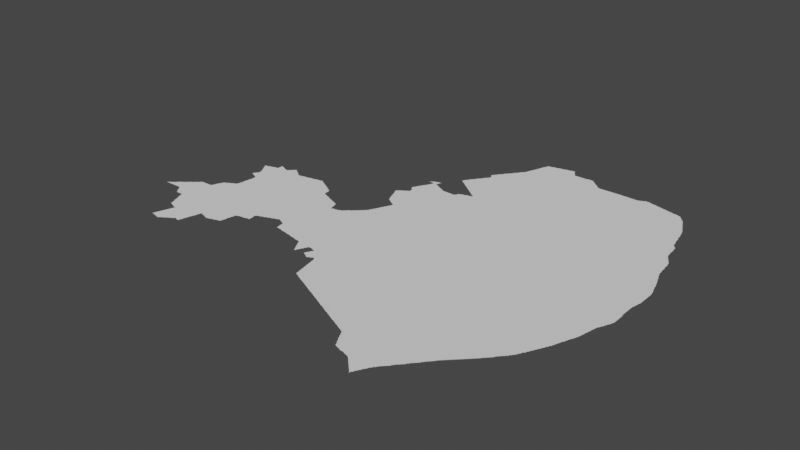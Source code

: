 # Source: recife.blend  (saved by Blender 3.3.6; exported with 4.5.12 LTS)
import bpy
from mathutils import Matrix  # noqa: F401  (used for matrix-valued properties, if any)

bpy.ops.wm.read_factory_settings(use_empty=True)
scene = bpy.context.scene
scene.name = 'Scene'

# ---- collections
col_collection = bpy.data.collections.new('Collection'); scene.collection.children.link(col_collection)

# ---- node groups
ng_auto_smooth = bpy.data.node_groups.new('Auto Smooth', 'GeometryNodeTree')
_s = ng_auto_smooth.interface.new_socket(name='Geometry', in_out='OUTPUT', socket_type='NodeSocketGeometry')
_s = ng_auto_smooth.interface.new_socket(name='Geometry', in_out='INPUT', socket_type='NodeSocketGeometry')
_s = ng_auto_smooth.interface.new_socket(name='Angle', in_out='INPUT', socket_type='NodeSocketFloat')
_s.subtype = 'ANGLE'
_s.min_value = 0.0
_s.max_value = 3.142
ng_auto_smooth.is_modifier = True
_N = ng_auto_smooth.nodes; _L = ng_auto_smooth.links
n0 = _N.new('NodeGroupOutput'); n0.name = 'Group Output'; n0.location = (480, -100)
n1 = _N.new('NodeGroupInput'); n1.name = 'Group Input'; n1.location = (-420, -300)
n2 = _N.new('NodeGroupInput'); n2.name = 'Group Input.001'; n2.location = (-60, -100)
n3 = _N.new('GeometryNodeSetShadeSmooth'); n3.name = 'Set Shade Smooth'; n3.location = (120, -100)
n3.domain = 'EDGE'
n4 = _N.new('GeometryNodeSetShadeSmooth'); n4.name = 'Set Shade Smooth.001'; n4.location = (300, -100)
n5 = _N.new('GeometryNodeInputMeshEdgeAngle'); n5.name = 'Edge Angle'; n5.location = (-420, -220)
n6 = _N.new('GeometryNodeInputEdgeSmooth'); n6.name = 'Is Edge Smooth'; n6.location = (-60, -160)
n7 = _N.new('GeometryNodeInputShadeSmooth'); n7.name = 'Is Face Smooth'; n7.location = (-240, -340)
n8 = _N.new('FunctionNodeBooleanMath'); n8.name = 'Boolean Math'; n8.location = (-60, -220)
n9 = _N.new('FunctionNodeCompare'); n9.name = 'Compare'; n9.location = (-240, -180)
n9.operation = 'LESS_EQUAL'
_L.new(n5.outputs[0], n9.inputs[0])
_L.new(n4.outputs[0], n0.inputs[0])
_L.new(n1.outputs[1], n9.inputs[1])
_L.new(n9.outputs[0], n8.inputs[0])
_L.new(n7.outputs[0], n8.inputs[1])
_L.new(n2.outputs[0], n3.inputs[0])
_L.new(n6.outputs[0], n3.inputs[1])
_L.new(n3.outputs[0], n4.inputs[0])
_L.new(n8.outputs[0], n3.inputs[2])
n0.is_active_output = True

# ---- world
world_world = bpy.data.worlds.new('World'); scene.world = world_world
world_world.use_nodes = True; world_world.node_tree.nodes.clear()
_N = world_world.node_tree.nodes; _L = world_world.node_tree.links
n0 = _N.new('ShaderNodeOutputWorld'); n0.name = 'World Output'; n0.location = (300, 300)
n1 = _N.new('ShaderNodeBackground'); n1.name = 'Background'; n1.location = (10, 300)
n1.inputs[0].default_value = (0.05088, 0.05088, 0.05088, 1.0)
_L.new(n1.outputs[0], n0.inputs[0])
n0.is_active_output = True
world_world.color = (0.05088, 0.05088, 0.05088)
world_world.use_sun_shadow = False
world_world.sun_shadow_jitter_overblur = 0.0

# ---- meshes
me_mesh = bpy.data.meshes.new('Mesh')
me_mesh.from_pydata([(-41.37, -8.707, -4.412e-08), (-41.37, -8.705, -3.329e-08), (-41.37, -8.707, -7.491e-08), (-41.37, -8.703, -6.326e-08), (-41.36, -8.707, -9.184e-08), (-41.36, -8.699, -4.412e-08), (-41.35, -8.705, -8.74e-08), (-41.35, -8.692, -8.403e-08), (-41.33, -8.705, -8.74e-08), (-41.33, -8.69, -9.988e-08), (-41.33, -8.674, -7.935e-08), (-41.31, -8.705, -8.74e-08), (-41.3, -8.69, -9.988e-08), (-41.31, -8.67, -9.76e-08), (-41.27, -8.705, -9.457e-08), (-41.31, -8.655, -8.541e-08), (-41.29, -8.65, -9.587e-08), (-41.28, -8.636, -6.597e-08), (-41.25, -8.704, -8.416e-08), (-41.23, -8.703, -8.324e-08), (-41.2, -8.644, -9.988e-08), (-41.21, -8.703, -8.324e-08), (-41.19, -8.703, -8.324e-08), (-41.17, -8.703, -8.324e-08), (-41.15, -8.703, -8.324e-08), (-41.13, -8.703, -8.324e-08), (-41.1, -8.722, -7.081e-08), (-41.11, -8.707, -8.364e-08), (-41.08, -8.744, -6.354e-08), (-41.09, -8.729, -8.92e-08), (-41.07, -8.767, -7.713e-08), (-41.07, -8.75, -9.508e-08), (-41.05, -8.588, -9.988e-08), (-41.04, -8.804, -5.868e-08), (-41.05, -8.789, -9.148e-08), (-41.02, -8.827, -7.299e-08), (-41.03, -8.81, -9.314e-08), (-41.01, -8.83, -9.264e-08), (-40.93, -8.674, -9.988e-08), (-40.99, -8.829, -9.478e-08), (-40.97, -8.828, -9.111e-08), (-41.27, -8.631, -9.294e-08), (-41.26, -8.618, -5.868e-08), (-41.25, -8.612, -8.814e-08), (-41.24, -8.599, -6.627e-08), (-41.23, -8.592, -8.368e-08), (-41.22, -8.58, -3.329e-08), (-41.21, -8.574, -7.814e-08), (-41.19, -8.57, -9.76e-08), (-41.19, -8.555, -7.283e-08), (-41.17, -8.55, -9.5e-08), (-41.16, -8.536, -6.873e-08), (-41.15, -8.531, -9.117e-08), (-41.14, -8.518, -7.264e-08), (-41.13, -8.512, -8.791e-08), (-41.12, -8.499, -4.217e-08), (-41.11, -8.493, -8.269e-08), (-41.09, -8.49, -9.926e-08), (-41.09, -8.474, -7.627e-08), (-41.07, -8.47, -9.609e-08), (-41.07, -8.455, -7.037e-08), (-41.05, -8.45, -9.492e-08), (-41.04, -8.437, -6.633e-08), (-41.03, -8.431, -9.099e-08), (-41.02, -8.418, -5.327e-08), (-41.01, -8.412, -8.1e-08), (-41.0, -8.4, -4.162e-08), (-40.99, -8.396, -8.025e-08), (-40.97, -8.395, -8.74e-08), (-41.34, -8.68, 3.329e-08), (-41.06, -8.78, 3.329e-08), (-36.76, -10.24, -8.501e-08), (-36.75, -10.24, -6.784e-08), (-36.73, -10.25, -8.435e-08), (-36.71, -10.25, -8.983e-08), (-36.68, -10.26, -4.606e-08), (-36.69, -10.25, -9.665e-08), (-36.67, -10.26, -7.852e-08), (-36.65, -10.27, -9.146e-08), (-36.62, -10.28, -6.461e-08), (-36.63, -10.27, -9.811e-08), (-36.61, -10.28, -7.021e-08), (-36.58, -10.3, -7.135e-08), (-36.59, -10.29, -9.587e-08), (-36.5, -9.929, -9.988e-08), (-36.56, -10.32, -6.703e-08), (-36.57, -10.31, -9.6e-08), (-36.54, -10.34, -6.703e-08), (-36.55, -10.33, -9.375e-08), (-36.52, -10.36, -8.35e-08), (-36.53, -10.35, -9.38e-08), (-36.5, -10.38, -6.703e-08), (-36.51, -10.37, -9.399e-08), (-36.48, -10.4, -6.354e-08), (-36.49, -10.39, -9.399e-08), (-36.38, -10.24, -9.988e-08), (-36.46, -10.42, -6.126e-08), (-36.47, -10.41, -8.997e-08), (-36.44, -10.44, -8.041e-08), (-36.45, -10.43, -9.185e-08), (-36.42, -10.46, -6.126e-08), (-36.43, -10.45, -8.795e-08), (-36.4, -10.48, -6.126e-08), (-36.41, -10.47, -9.185e-08), (-36.37, -10.43, -9.916e-08), (-36.4, -10.49, -4.162e-08), (-36.4, -10.49, -8.99e-08), (-36.39, -10.47, -1.115e-07), (-36.39, -10.49, -4.162e-08), (-36.39, -10.49, -8.252e-08), (-36.39, -10.48, -4.412e-08), (-36.37, -10.45, -8.811e-08), (-36.38, -10.46, -5.438e-08), (-36.35, -10.41, -8.83e-08), (-36.36, -10.42, -6.538e-08), (-36.35, -10.39, -9.848e-08), (-36.34, -10.39, -8.01e-08), (-36.33, -10.37, -8.785e-08), (-36.33, -10.35, -9.926e-08), (-36.32, -10.35, -7.311e-08), (-36.31, -10.33, -9.079e-08), (-36.3, -10.32, -4.162e-08), (-36.3, -10.31, -7.635e-08), (-36.29, -10.29, -9.317e-08), (-36.27, -10.25, -9.802e-08), (-36.28, -10.28, -4.412e-08), (-36.27, -10.27, -8.309e-08), (-36.25, -10.25, -7.698e-08), (-40.77, -9.447, -3.329e-08), (-40.77, -9.449, -7.376e-08), (-40.77, -9.446, -5.993e-08), (-40.76, -9.45, -8.534e-08), (-40.77, -9.443, -7.491e-08), (-40.75, -9.41, -9.169e-08), (-40.76, -9.432, -7.142e-08), (-40.76, -9.418, -4.162e-08), (-40.75, -9.448, -8.934e-08), (-40.75, -9.391, -8.738e-08), (-40.74, -9.358, -4.162e-08), (-40.72, -9.461, -4.606e-08), (-40.73, -9.45, -9.707e-08), (-40.73, -9.35, -9.509e-08), (-40.73, -9.331, -8.738e-08), (-40.72, -9.312, -7.142e-08), (-40.71, -9.463, -7.658e-08), (-40.74, -9.372, -1.017e-07), (-40.72, -9.298, -6.442e-08), (-40.69, -9.466, -8.639e-08), (-40.71, -9.29, -9.539e-08), (-40.67, -9.468, -9.039e-08), (-40.65, -9.481, -5.327e-08), (-40.65, -9.47, -9.77e-08), (-40.86, -8.984, -5.438e-08), (-40.86, -8.968, -8.091e-08), (-40.84, -9.027, -6.733e-08), (-40.85, -9.009, -8.664e-08), (-40.85, -8.99, -9.518e-08), (-40.82, -9.085, -5.375e-08), (-40.82, -9.069, -8.071e-08), (-40.83, -9.049, -9.119e-08), (-40.83, -9.03, -9.926e-08), (-40.71, -8.912, -9.988e-08), (-40.81, -9.105, -7.735e-08), (-40.81, -9.09, -9.441e-08), (-40.79, -9.108, -8.934e-08), (-40.77, -9.122, -6.564e-08), (-40.77, -9.11, -9.972e-08), (-40.75, -9.126, -8.976e-08), (-40.72, -9.141, -4.412e-08), (-40.73, -9.13, -9.819e-08), (-40.71, -9.271, -8.75e-08), (-40.7, -9.252, -7.142e-08), (-40.7, -9.238, -4.162e-08), (-40.71, -9.144, -8.468e-08), (-40.69, -9.23, -9.481e-08), (-40.69, -9.211, -8.738e-08), (-40.68, -9.192, -7.142e-08), (-40.68, -9.178, -4.162e-08), (-40.69, -9.148, -9.243e-08), (-40.6, -9.156, -9.988e-08), (-40.67, -9.17, -9.339e-08), (-40.67, -9.15, -9.805e-08), (-40.95, -8.827, -9.156e-08), (-40.93, -8.827, -9.136e-08), (-40.9, -8.884, -4.528e-08), (-40.9, -8.868, -7.786e-08), (-40.91, -8.849, -8.934e-08), (-40.91, -8.83, -9.975e-08), (-40.88, -8.928, -6.874e-08), (-40.89, -8.909, -8.498e-08), (-40.89, -8.89, -9.51e-08), (-40.87, -8.949, -8.972e-08), (-40.87, -8.93, -9.836e-08), (-40.81, -8.37, -9.982e-08), (-40.58, -8.629, -9.988e-08), (-40.91, -8.394, -9.613e-08), (-40.93, -8.395, -8.74e-08), (-40.89, -8.394, -9.586e-08), (-40.85, -8.394, -9.337e-08), (-40.83, -8.391, -9.374e-08), (-40.82, -8.373, -6.733e-08), (-40.81, -8.351, -8.914e-08), (-40.8, -8.332, -8.002e-08), (-40.49, -8.262, -9.988e-08), (-40.8, -8.318, -4.162e-08), (-40.79, -8.311, -9.221e-08), (-40.78, -8.276, -5.438e-08), (-40.79, -8.291, -9.149e-08), (-40.77, -8.27, -9.454e-08), (-40.77, -8.251, -8.227e-08), (-40.76, -8.234, -6.3e-08), (-40.75, -8.23, -9.681e-08), (-40.75, -8.217, -6.249e-08), (-40.73, -8.212, -8.684e-08), (-40.71, -8.21, -9.848e-08), (-40.71, -8.197, -7.167e-08), (-40.69, -8.191, -8.848e-08), (-40.68, -8.18, -3.329e-08), (-40.67, -8.176, -8.441e-08), (-40.65, -8.171, -9.11e-08), (-40.64, -8.16, -4.162e-08), (-40.68, -7.762, -5.771e-08), (-40.68, -7.754, -7.412e-08), (-40.67, -7.766, -8.407e-08), (-40.67, -7.75, -9.848e-08), (-40.67, -7.732, -9.252e-08), (-40.66, -7.719, -4.217e-08), (-40.64, -7.781, -4.528e-08), (-40.65, -7.77, -9.178e-08), (-40.65, -7.711, -8.978e-08), (-40.64, -7.695, -6.516e-08), (-40.72, -7.484, -5.438e-08), (-40.73, -7.468, -8.25e-08), (-40.73, -7.459, -5.993e-08), (-40.73, -7.457, -4.994e-08), (-40.72, -7.456, -1.088e-07), (-40.73, -7.456, -5.993e-08), (-40.7, -7.522, -4.412e-08), (-40.71, -7.508, -7.795e-08), (-40.71, -7.489, -9.278e-08), (-40.71, -7.454, -9.633e-08), (-40.68, -7.548, -7.753e-08), (-40.69, -7.529, -9.344e-08), (-40.69, -7.451, -9.452e-08), (-40.66, -7.587, -7.195e-08), (-40.67, -7.569, -8.971e-08), (-40.67, -7.45, -9.848e-08), (-40.67, -7.439, -6.144e-08), (-40.64, -7.626, -7.01e-08), (-40.65, -7.609, -9.467e-08), (-40.65, -7.59, -9.926e-08), (-40.6, -7.527, -9.988e-08), (-40.65, -7.436, -8.545e-08), (-40.63, -9.483, -7.547e-08), (-40.61, -9.469, -9.323e-08), (-40.62, -9.481, -4.217e-08), (-40.59, -9.463, -7.01e-08), (-40.59, -9.45, -9.532e-08), (-40.53, -9.328, -9.988e-08), (-40.57, -9.447, -7.913e-08), (-40.56, -9.441, -5.527e-08), (-40.55, -9.429, -9.21e-08), (-40.53, -9.424, -7.195e-08), (-40.53, -9.41, -9.926e-08), (-40.49, -9.39, -9.597e-08), (-40.51, -9.407, -8.505e-08), (-40.5, -9.402, -5.868e-08), (-40.47, -9.385, -7.551e-08), (-40.45, -9.368, -8.441e-08), (-40.44, -9.363, -6.354e-08), (-40.43, -9.35, -9.508e-08), (-40.4, -9.36, -4.439e-08), (-40.41, -9.349, -1.015e-07), (-40.39, -9.364, -9.226e-08), (-40.37, -9.368, -9.035e-08), (-40.36, -9.369, -7.943e-08), (-40.35, -9.349, -8.723e-08), (-40.35, -9.33, -9.257e-08), (-40.34, -9.32, -5.8e-08), (-40.34, -9.308, -6.326e-08), (-40.34, -9.289, -8.279e-08), (-40.4, -9.093, -9.988e-08), (-40.33, -9.269, -8.874e-08), (-40.33, -9.25, -9.349e-08), (-40.32, -9.209, -8.958e-08), (-40.06, -8.784, -9.988e-08), (-40.63, -8.155, -8.669e-08), (-40.61, -8.151, -9.4e-08), (-40.6, -8.139, -5.438e-08), (-40.59, -8.132, -8.863e-08), (-40.58, -8.11, -9.731e-08), (-40.58, -8.091, -6.73e-08), (-40.58, -8.073, -4.717e-08), (-40.57, -8.07, -9.797e-08), (-40.57, -8.05, -9.241e-08), (-40.57, -8.03, -9.128e-08), (-40.57, -8.01, -8.952e-08), (-40.63, -7.785, -8.032e-08), (-40.63, -7.69, -9.491e-08), (-40.6, -7.8, -4.162e-08), (-40.61, -7.789, -9.105e-08), (-40.59, -7.804, -7.753e-08), (-40.39, -7.489, -9.988e-08), (-40.57, -7.991, -8.721e-08), (-40.56, -7.951, -9.081e-08), (-40.56, -7.932, -6.309e-08), (-40.56, -7.918, -4.162e-08), (-40.57, -7.809, -9.879e-08), (-40.56, -7.971, -9.707e-08), (-40.55, -7.91, -9.458e-08), (-40.55, -7.89, -9.188e-08), (-40.55, -7.87, -9.261e-08), (-40.55, -7.85, -9.226e-08), (-40.55, -7.828, -9.016e-08), (-40.63, -7.671, -7.814e-08), (-40.63, -7.649, -8.936e-08), (-40.63, -7.63, -9.848e-08), (-40.61, -7.431, -9.684e-08), (-40.63, -7.433, -8.751e-08), (-40.59, -7.418, -9.606e-08), (-40.6, -7.42, -6.303e-08), (-40.57, -7.415, -8.48e-08), (-40.55, -7.412, -8.983e-08), (-40.53, -7.41, -9.848e-08), (-40.53, -7.39, -9.54e-08), (-40.53, -7.37, -9.474e-08), (-40.47, -7.351, -9.417e-08), (-40.44, -7.359, -7.884e-08), (-40.41, -7.373, -9.381e-08), (-40.43, -7.37, -9.597e-08), (-40.39, -7.378, -7.899e-08), (-40.37, -7.372, -8.5e-08), (-40.53, -7.35, -9.912e-08), (-40.53, -7.336, -7.14e-08), (-40.53, -7.325, -7.491e-08), (-40.51, -7.332, -1.092e-07), (-40.53, -7.325, -9.739e-08), (-40.53, -7.318, -5.827e-08), (-40.53, -7.319, -4.528e-08), (-40.49, -7.336, -7.581e-08), (-40.48, -7.34, -4.162e-08), (-40.45, -7.355, -8.2e-08), (-40.36, -7.36, -3.329e-08), (-40.35, -7.352, -8.161e-08), (-40.34, -7.34, -3.329e-08), (-40.33, -7.332, -8.161e-08), (-40.32, -7.32, -3.329e-08), (-40.32, -9.242, -4.162e-08), (-40.32, -9.228, -6.784e-08), (-40.31, -9.189, -8.92e-08), (-40.31, -9.17, -9.349e-08), (-40.29, -9.129, -8.941e-08), (-40.28, -9.068, -9.138e-08), (-40.3, -9.162, -9.174e-08), (-40.3, -9.148, -7.14e-08), (-40.29, -9.109, -8.963e-08), (-40.29, -9.09, -9.439e-08), (-40.28, -9.083, -4.439e-08), (-40.27, -9.049, -9.95e-08), (-40.24, -9.06, -4.439e-08), (-40.25, -9.05, -9.43e-08), (-40.23, -9.063, -8.246e-08), (-40.15, -9.018, -9.988e-08), (-40.21, -9.067, -9.098e-08), (-40.18, -9.08, -4.439e-08), (-40.19, -9.07, -8.754e-08), (-40.17, -9.083, -7.513e-08), (-40.15, -9.087, -9.521e-08), (-40.12, -9.1, -3.329e-08), (-40.13, -9.097, -9.009e-08), (-40.12, -9.097, -8.32e-08), (-40.13, -9.094, -8.157e-08), (-40.11, -9.089, -9.073e-08), (-40.09, -9.086, -8.45e-08), (-40.07, -9.082, -6.972e-08), (-40.06, -9.08, -4.162e-08), (-40.05, -9.069, -9.246e-08), (-40.03, -9.067, -8.767e-08), (-40.01, -9.064, -7.852e-08), (-40.21, -7.976, -9.988e-08), (-39.86, -7.556, -9.988e-08), (-40.19, -7.353, -7.786e-08), (-40.17, -7.371, -8.731e-08), (-40.15, -7.39, -9.508e-08), (-40.16, -7.377, -6.633e-08), (-40.13, -7.394, -8.49e-08), (-40.11, -7.393, -9.288e-08), (-40.09, -7.391, -9.089e-08), (-40.07, -7.39, -9.61e-08), (-40.07, -7.38, -4.661e-08), (-40.05, -7.377, -7.29e-08), (-40.03, -7.376, -9.631e-08), (-40.01, -7.373, -8.796e-08), (-40.31, -7.312, -9.114e-08), (-40.3, -7.3, -3.329e-08), (-40.29, -7.289, -8.758e-08), (-40.28, -7.286, -5.993e-08), (-40.28, -7.285, -3.329e-08), (-40.28, -7.286, -5.993e-08), (-40.29, -7.296, -7.073e-08), (-40.29, -7.29, -3.329e-08), (-40.27, -7.31, -9.926e-08), (-40.27, -7.295, -7.491e-08), (-40.25, -7.312, -8.165e-08), (-40.23, -7.331, -9.294e-08), (-40.24, -7.318, -5.28e-08), (-40.21, -7.35, -9.76e-08), (-40.21, -7.336, -7.025e-08), (-40.18, -7.359, -4.217e-08), (-40.0, -9.061, -4.528e-08), (-39.99, -9.05, -9.947e-08), (-39.97, -9.048, -9.097e-08), (-39.95, -9.045, -8.152e-08), (-39.93, -9.03, -9.707e-08), (-39.93, -9.041, -6.144e-08), (-39.92, -9.026, -4.661e-08), (-39.92, -9.009, -7.588e-08), (-39.92, -8.989, -8.416e-08), (-39.91, -8.969, -8.707e-08), (-39.91, -8.95, -9.111e-08), (-39.91, -8.93, -9.253e-08), (-39.91, -8.91, -9.926e-08), (-39.9, -8.869, -8.91e-08), (-39.89, -8.85, -9.266e-08), (-39.89, -8.83, -9.418e-08), (-39.89, -8.81, -9.396e-08), (-39.9, -8.908, -5.261e-08), (-39.9, -8.889, -7.708e-08), (-39.87, -8.802, -6.784e-08), (-39.85, -8.8, -4.661e-08), (-39.85, -8.79, -9.692e-08), (-39.83, -8.789, -9.409e-08), (-39.81, -8.787, -8.92e-08), (-39.79, -8.785, -8.721e-08), (-39.77, -8.784, -8.016e-08), (-39.73, -8.77, -9.944e-08), (-39.75, -8.782, -6.73e-08), (-39.8, -8.565, -9.988e-08), (-39.74, -8.78, -4.578e-08), (-39.71, -8.769, -9.468e-08), (-39.69, -8.67, -9.539e-08), (-39.69, -8.767, -9.553e-08), (-39.68, -8.712, -7.997e-08), (-39.69, -8.69, -9.536e-08), (-39.69, -8.649, -9.074e-08), (-39.58, -8.468, -9.988e-08), (-39.59, -8.067, -9.988e-08), (-39.78, -7.964, -8.74e-08), (-39.79, -7.865, -9.988e-08), (-39.7, -7.96, -4.994e-08), (-39.55, -7.732, -9.988e-08), (-39.99, -7.372, -9.621e-08), (-39.97, -7.37, -9.61e-08), (-39.95, -7.358, -9.024e-08), (-39.89, -7.352, -9.376e-08), (-39.75, -7.33, -9.991e-08), (-39.73, -7.335, -8.852e-08), (-39.69, -7.37, -9.926e-08), (-39.96, -7.36, -4.578e-08), (-39.93, -7.356, -8.416e-08), (-39.91, -7.353, -8.796e-08), (-39.87, -7.35, -8.929e-08), (-39.86, -7.34, -4.578e-08), (-39.85, -7.338, -6.972e-08), (-39.83, -7.336, -8.416e-08), (-39.81, -7.333, -9.281e-08), (-39.79, -7.332, -9.056e-08), (-39.77, -7.33, -9.614e-08), (-39.76, -7.32, -4.578e-08), (-39.75, -7.319, -4.566e-08), (-39.71, -7.351, -9.095e-08), (-39.72, -7.339, -4.217e-08), (-39.69, -7.356, -7.195e-08), (-39.67, -8.766, -7.933e-08), (-39.68, -8.75, -8.435e-08), (-39.68, -8.731, -7.915e-08), (-39.68, -8.697, -4.439e-08), (-39.67, -8.641, -5.845e-08), (-39.67, -8.63, -9.77e-08), (-39.65, -8.628, -8.956e-08), (-39.63, -8.624, -7.799e-08), (-39.62, -8.621, -4.412e-08), (-39.61, -8.61, -9.43e-08), (-39.59, -8.607, -8.633e-08), (-39.57, -8.603, -7.614e-08), (-39.56, -8.6, -3.329e-08), (-39.55, -8.589, -9.106e-08), (-39.53, -8.585, -8.362e-08), (-39.51, -8.582, -6.084e-08), (-39.51, -8.57, -9.77e-08), (-39.49, -8.568, -9.236e-08), (-39.47, -8.564, -7.463e-08), (-39.46, -8.561, -4.528e-08), (-39.45, -8.55, -9.51e-08), (-39.43, -8.547, -8.664e-08), (-39.41, -8.543, -7.142e-08), (-39.39, -8.529, -9.236e-08), (-39.4, -8.54, -3.329e-08), (-39.37, -8.526, -9.962e-08), (-39.64, -7.988, -8.74e-08), (-39.48, -7.977, -8.74e-08), (-39.68, -7.874, -9.988e-08), (-39.6, -7.94, -2.497e-08), (-39.35, -7.778, -9.988e-08), (-39.33, -7.968, -9.988e-08), (-39.35, -7.94, -2.497e-08), (-39.65, -7.377, -8.104e-08), (-39.67, -7.372, -8.711e-08), (-39.65, -7.39, -9.677e-08), (-39.61, -7.411, -9.399e-08), (-39.63, -7.394, -8.238e-08), (-39.62, -7.399, -5.527e-08), (-39.55, -7.45, -9.582e-08), (-39.59, -7.415, -7.551e-08), (-39.57, -7.431, -8.669e-08), (-39.55, -7.437, -6.835e-08), (-39.46, -7.57, -9.71e-08), (-39.53, -7.453, -8.437e-08), (-39.51, -7.47, -9.5e-08), (-39.52, -7.458, -5.771e-08), (-39.49, -7.475, -7.823e-08), (-39.45, -7.593, -9.351e-08), (-39.47, -7.51, -9.77e-08), (-39.47, -7.491, -8.715e-08), (-39.48, -7.479, -4.217e-08), (-39.44, -7.599, -7.304e-08), (-39.46, -7.551, -6.948e-08), (-39.46, -7.53, -4.994e-08), (-39.46, -7.513, -4.717e-08), (-39.43, -7.61, -9.443e-08), (-39.41, -7.614, -8.463e-08), (-39.39, -7.63, -9.848e-08), (-39.39, -7.618, -6.564e-08), (-39.35, -7.636, -9.219e-08), (-39.37, -7.632, -8.872e-08), (-39.24, -8.702, -4.162e-08), (-39.24, -8.688, -7.6e-08), (-39.24, -8.669, -7.852e-08), (-39.25, -8.649, -8.685e-08), (-39.23, -8.703, -7.816e-08), (-39.21, -8.705, -1.024e-07), (-39.19, -8.707, -8.897e-08), (-39.17, -8.709, -9.228e-08), (-39.15, -8.721, -5.29e-08), (-39.15, -8.71, -9.897e-08), (-39.13, -8.723, -7.658e-08), (-39.11, -8.725, -9.203e-08), (-39.09, -8.728, -8.942e-08), (-39.14, -8.3, -9.988e-08), (-39.07, -8.729, -9.241e-08), (-39.05, -8.741, -5.69e-08), (-39.05, -8.73, -9.602e-08), (-39.34, -8.541, -7.111e-08), (-39.35, -8.529, -9.508e-08), (-39.33, -8.545, -8.032e-08), (-39.3, -8.56, -4.439e-08), (-39.31, -8.549, -9.317e-08), (-39.29, -8.564, -8.406e-08), (-39.26, -8.58, -4.162e-08), (-39.27, -8.569, -8.533e-08), (-39.25, -8.63, -8.952e-08), (-39.25, -8.61, -9.699e-08), (-39.25, -8.59, -9.291e-08), (-38.95, -8.05, -9.988e-08), (-39.22, -7.941, -8.74e-08), (-39.27, -7.673, -8.674e-08), (-39.25, -7.69, -9.776e-08), (-39.23, -7.691, -9.06e-08), (-39.21, -7.696, -7.797e-08), (-39.19, -7.71, -9.419e-08), (-39.2, -7.699, -4.528e-08), (-39.15, -7.73, -9.886e-08), (-39.17, -7.714, -8.529e-08), (-39.15, -7.718, -6.3e-08), (-39.1, -7.903, -9.988e-08), (-39.1, -7.831, -9.42e-08), (-39.11, -7.79, -8.974e-08), (-39.11, -7.771, -9.254e-08), (-39.12, -7.736, -8.223e-08), (-39.13, -7.732, -8.737e-08), (-39.09, -7.851, -9.162e-08), (-39.12, -7.751, -8.435e-08), (-39.09, -7.87, -9.682e-08), (-39.1, -7.812, -6.187e-08), (-39.1, -7.8, -3.329e-08), (-39.07, -7.87, -9.369e-08), (-39.06, -7.86, -4.439e-08), (-39.05, -7.858, -6.972e-08), (-39.33, -7.651, -9.291e-08), (-39.34, -7.64, -4.162e-08), (-39.31, -7.655, -8.2e-08), (-39.29, -7.67, -9.603e-08), (-39.3, -7.659, -5.951e-08), (-39.25, -7.677, -6.904e-08), (-39.03, -8.743, -7.759e-08), (-39.01, -8.745, -9.107e-08), (-38.99, -8.748, -9.292e-08), (-38.97, -8.749, -9.241e-08), (-38.95, -8.761, -5.69e-08), (-38.95, -8.75, -9.411e-08), (-38.93, -8.763, -7.759e-08), (-38.91, -8.765, -8.721e-08), (-38.67, -8.696, -9.988e-08), (-38.89, -8.768, -8.963e-08), (-38.86, -8.78, -3.329e-08), (-38.87, -8.77, -9.373e-08), (-38.85, -8.781, -8.773e-08), (-38.83, -8.784, -7.937e-08), (-38.81, -8.786, -8.756e-08), (-38.79, -8.788, -8.983e-08), (-38.76, -8.802, -4.412e-08), (-38.77, -8.79, -9.288e-08), (-38.74, -8.84, -3.329e-08), (-38.74, -8.828, -7.27e-08), (-38.75, -8.809, -9.344e-08), (-38.72, -8.867, -7.167e-08), (-38.73, -8.849, -9.648e-08), (-38.52, -8.03, -9.988e-08), (-39.03, -7.856, -8.416e-08), (-39.01, -7.853, -9.203e-08), (-38.99, -7.851, -9.815e-08), (-38.97, -7.85, -8.906e-08), (-38.97, -7.839, -4.661e-08), (-38.95, -7.836, -7.513e-08), (-38.93, -7.83, -9.317e-08), (-38.92, -7.817, -6.126e-08), (-38.91, -7.811, -9.099e-08), (-38.9, -7.798, -5.327e-08), (-38.89, -7.792, -8.814e-08), (-38.88, -7.779, -4.217e-08), (-38.69, -7.792, -9.988e-08), (-38.87, -7.772, -8.409e-08), (-38.86, -7.76, -3.329e-08), (-38.85, -7.753, -9.167e-08), (-38.83, -7.75, -9.926e-08), (-38.83, -7.734, -7.829e-08), (-38.81, -7.73, -9.76e-08), (-38.81, -7.714, -7.468e-08), (-38.79, -7.71, -9.677e-08), (-38.78, -7.695, -7.135e-08), (-38.77, -7.69, -9.766e-08), (-38.76, -7.676, -8.113e-08), (-38.75, -7.671, -9.306e-08), (-38.74, -7.657, -6.126e-08), (-38.73, -7.651, -9.334e-08), (-38.72, -7.638, -5.327e-08), (-38.72, -7.082, -4.162e-08), (-38.72, -7.068, -7.451e-08), (-38.73, -7.049, -8.751e-08), (-38.78, -6.923, -4.439e-08), (-38.78, -6.908, -6.817e-08), (-38.78, -6.898, -5.28e-08), (-38.76, -6.967, -6.459e-08), (-38.77, -6.949, -8.47e-08), (-38.77, -6.93, -9.328e-08), (-38.77, -6.893, -8.472e-08), (-38.74, -7.025, -5.375e-08), (-38.74, -7.008, -8.036e-08), (-38.75, -6.989, -9.074e-08), (-38.75, -6.97, -9.926e-08), (-38.75, -6.89, -9.846e-08), (-38.73, -7.03, -9.305e-08), (-38.75, -6.876, -8.386e-08), (-38.73, -6.871, -9.21e-08), (-38.72, -6.859, -5.527e-08), (-38.66, -8.982, -4.162e-08), (-38.66, -8.968, -7.713e-08), (-38.65, -9.0, -3.329e-08), (-38.65, -9.003, -5.142e-08), (-38.65, -8.994, -6.076e-08), (-38.65, -8.985, -8.785e-08), (-38.65, -8.995, -9.072e-08), (-38.64, -8.986, -6.3e-08), (-38.63, -8.969, -8.566e-08), (-38.51, -8.969, -7.705e-08), (-38.49, -8.983, -6.835e-08), (-38.49, -8.97, -9.848e-08), (-38.47, -8.988, -9.229e-08), (-38.45, -9.004, -7.195e-08), (-38.45, -8.99, -9.926e-08), (-38.45, -8.87, -1.021e-07), (-38.42, -9.02, -4.162e-08), (-38.43, -9.009, -8.907e-08), (-38.41, -9.024, -7.485e-08), (-38.7, -8.905, -6.538e-08), (-38.71, -8.889, -8.536e-08), (-38.71, -8.87, -9.766e-08), (-38.68, -8.944, -5.438e-08), (-38.69, -8.928, -9.491e-08), (-38.69, -8.91, -9.597e-08), (-38.63, -8.85, -9.988e-08), (-38.67, -8.949, -9.417e-08), (-38.63, -8.95, -9.681e-08), (-38.61, -8.928, -8.765e-08), (-38.61, -8.91, -9.56e-08), (-38.59, -8.889, -9.487e-08), (-38.62, -8.945, -6.409e-08), (-38.6, -8.904, -5.771e-08), (-38.59, -8.87, -9.419e-08), (-38.58, -8.864, -5.438e-08), (-38.57, -8.848, -8.25e-08), (-38.57, -8.83, -9.328e-08), (-38.55, -8.823, -9.426e-08), (-38.53, -8.826, -8.914e-08), (-38.5, -8.955, -6.249e-08), (-38.51, -8.829, -9.089e-08), (-38.49, -8.95, -9.681e-08), (-38.49, -8.932, -8.533e-08), (-38.48, -8.916, -5.771e-08), (-38.49, -8.842, -5.993e-08), (-38.49, -8.83, -9.858e-08), (-38.47, -8.91, -9.471e-08), (-38.47, -8.892, -8.192e-08), (-38.46, -8.876, -5.438e-08), (-38.47, -8.845, -8.823e-08), (-38.45, -8.849, -9.946e-08), (-38.71, -7.632, -8.723e-08), (-38.7, -7.619, -4.217e-08), (-38.69, -7.612, -8.743e-08), (-38.68, -7.595, -6.409e-08), (-38.67, -7.571, -8.566e-08), (-38.66, -7.553, -6.564e-08), (-38.67, -7.59, -9.896e-08), (-38.65, -7.55, -9.713e-08), (-38.65, -7.531, -8.684e-08), (-38.64, -7.514, -6.638e-08), (-38.63, -7.51, -9.684e-08), (-38.63, -7.491, -8.545e-08), (-38.62, -7.473, -7.058e-08), (-38.61, -7.47, -9.926e-08), (-38.6, -7.432, -7.401e-08), (-38.51, -7.512, -9.988e-08), (-38.61, -7.451, -8.968e-08), (-38.59, -7.411, -8.971e-08), (-38.58, -7.393, -7.38e-08), (-38.58, -7.38, -3.329e-08), (-38.57, -7.371, -9.008e-08), (-38.38, -7.172, -9.988e-08), (-38.7, -7.126, -6.3e-08), (-38.71, -7.109, -8.45e-08), (-38.71, -7.089, -9.69e-08), (-38.68, -7.167, -7.644e-08), (-38.69, -7.149, -8.914e-08), (-38.69, -7.13, -9.764e-08), (-38.61, -6.935, -9.988e-08), (-38.67, -7.183, -6.748e-08), (-38.67, -7.17, -9.681e-08), (-38.64, -7.2, -9.176e-08), (-38.65, -7.189, -9.024e-08), (-38.63, -7.206, -7.877e-08), (-38.61, -7.223, -8.186e-08), (-38.61, -7.21, -9.604e-08), (-38.59, -7.228, -6.167e-08), (-38.56, -7.352, -7.257e-08), (-38.56, -7.338, -4.162e-08), (-38.57, -7.245, -7.855e-08), (-38.55, -7.331, -9.11e-08), (-38.54, -7.312, -7.522e-08), (-38.54, -7.298, -4.412e-08), (-38.54, -7.263, -6.354e-08), (-38.55, -7.25, -8.984e-08), (-38.53, -7.291, -9.317e-08), (-38.53, -7.269, -9.431e-08), (-38.71, -6.853, -8.269e-08), (-38.69, -6.85, -9.848e-08), (-38.69, -6.836, -7.166e-08), (-38.67, -6.831, -9.21e-08), (-38.66, -6.819, -5.527e-08), (-38.66, -6.723, -5.28e-08), (-38.65, -6.813, -8.269e-08), (-38.64, -6.747, -7.311e-08), (-38.65, -6.729, -9.603e-08), (-38.63, -6.81, -9.279e-08), (-38.63, -6.793, -6.992e-08), (-38.63, -6.768, -8.566e-08), (-38.63, -6.75, -9.691e-08), (-38.53, -6.792, -9.988e-08), (-38.68, -6.693, -5.527e-08), (-38.68, -6.688, -4.412e-08), (-38.67, -6.708, -9.539e-08), (-38.67, -6.695, -9.694e-08), (-38.67, -6.685, -9.073e-08), (-38.67, -6.671, -8.566e-08), (-38.66, -6.656, -6.193e-08), (-38.65, -6.65, -9.438e-08), (-38.65, -6.632, -8.238e-08), (-38.64, -6.616, -5.438e-08), (-38.63, -6.61, -9.419e-08), (-38.63, -6.592, -8.019e-08), (-38.62, -6.578, -4.412e-08), (-38.61, -6.571, -9.106e-08), (-38.6, -6.552, -7.753e-08), (-38.49, -6.641, -9.988e-08), (-38.6, -6.54, -6.142e-08), (-38.58, -6.513, -7.068e-08), (-38.59, -6.531, -9.593e-08), (-38.57, -6.491, -8.761e-08), (-38.56, -6.4, -4.439e-08), (-38.57, -6.51, -9.831e-08), (-38.56, -6.474, -9.299e-08), (-38.55, -6.47, -9.626e-08), (-38.55, -6.451, -8.472e-08), (-38.54, -6.435, -6.538e-08), (-38.55, -6.401, -5.427e-08), (-38.53, -6.43, -9.597e-08), (-38.54, -6.402, -7.491e-08), (-38.53, -6.402, -7.491e-08), (-38.53, -6.408, -8.332e-08), (-38.53, -6.402, -8.99e-08), (-38.52, -6.393, -9.988e-08), (-38.53, -6.416, -7.54e-08), (-38.49, -6.41, -9.76e-08), (-38.37, -6.577, -9.988e-08), (-38.47, -6.413, -8.471e-08), (-38.45, -6.43, -9.681e-08), (-38.45, -6.418, -6.409e-08), (-38.41, -6.45, -9.624e-08), (-38.43, -6.433, -8.522e-08), (-38.42, -6.438, -6.538e-08), (-38.61, -6.395, -3.329e-08), (-38.61, -6.393, -4.162e-08), (-38.61, -6.395, -4.994e-08), (-38.61, -6.393, -7.741e-08), (-38.6, -6.395, -6.647e-08), (-38.6, -6.388, -5.327e-08), (-38.59, -6.393, -8.324e-08), (-38.59, -6.385, -8.761e-08), (-38.58, -6.395, -8.386e-08), (-38.58, -6.385, -9.988e-08), (-38.59, -6.376, -7.132e-08), (-38.57, -6.39, -9.536e-08), (-38.57, -6.37, -9.317e-08), (-38.56, -6.357, -6.126e-08), (-38.55, -6.352, -1.286e-07), (-38.52, -6.37, -9.988e-08), (-38.53, -6.35, -9.614e-08), (-38.52, -6.34, -4.578e-08), (-38.51, -6.338, -8.518e-08), (-38.49, -6.39, -9.597e-08), (-38.49, -6.336, -8.416e-08), (-38.48, -6.385, -7.534e-08), (-38.47, -6.368, -8.25e-08), (-38.47, -6.35, -9.339e-08), (-38.47, -6.334, -8.768e-08), (-38.46, -6.342, -4.412e-08), (-38.45, -6.327, -1.701e-08), (-38.45, -6.327, -4.994e-08), (-38.45, -6.329, -4.994e-08), (-38.45, -6.325, -3.329e-08), (-38.46, -6.328, -7.491e-08), (-38.46, -6.334, -7.38e-08), (-38.24, -9.323, -4.439e-08), (-38.24, -9.308, -7.809e-08), (-38.24, -9.289, -8.359e-08), (-38.22, -9.387, -7.582e-08), (-38.23, -9.37, -8.915e-08), (-38.23, -9.35, -9.82e-08), (-38.23, -9.33, -9.439e-08), (-38.2, -9.401, -5.438e-08), (-38.21, -9.39, -9.255e-08), (-38.13, -9.187, -9.988e-08), (-38.19, -9.406, -8.25e-08), (-38.16, -9.421, -4.412e-08), (-38.17, -9.409, -9.328e-08), (-38.15, -9.425, -8.633e-08), (-38.12, -9.44, -4.162e-08), (-38.13, -9.429, -9.11e-08), (-38.11, -9.444, -7.581e-08), (-37.99, -9.375, -9.988e-08), (-38.09, -9.449, -8.765e-08), (-38.4, -9.022, -5.771e-08), (-38.39, -9.01, -9.597e-08), (-38.37, -9.006, -8.424e-08), (-38.36, -9.002, -8.688e-08), (-38.35, -8.99, -9.597e-08), (-38.33, -8.986, -8.424e-08), (-38.3, -9.026, -4.661e-08), (-38.3, -9.009, -7.708e-08), (-38.31, -8.988, -8.952e-08), (-38.28, -9.126, -4.661e-08), (-38.28, -9.109, -7.29e-08), (-38.28, -9.089, -9.038e-08), (-38.29, -9.069, -9.171e-08), (-38.29, -9.05, -9.119e-08), (-38.29, -9.03, -9.903e-08), (-38.26, -9.225, -4.578e-08), (-38.26, -9.208, -6.972e-08), (-38.26, -9.189, -8.6e-08), (-38.27, -9.169, -9.097e-08), (-38.27, -9.15, -9.326e-08), (-38.27, -9.13, -9.971e-08), (-38.25, -9.269, -8.738e-08), (-38.25, -9.249, -9.039e-08), (-38.25, -9.23, -9.614e-08), (-38.08, -8.553, -9.988e-08), (-37.78, -7.53, -9.988e-08), (-37.75, -6.64, -9.988e-08), (-38.38, -6.458, -7.84e-08), (-38.39, -6.454, -8.424e-08), (-38.37, -6.47, -9.597e-08), (-38.33, -6.49, -9.588e-08), (-38.35, -6.474, -8.424e-08), (-38.34, -6.478, -5.868e-08), (-38.3, -6.499, -7.648e-08), (-38.31, -6.494, -8.25e-08), (-38.29, -6.51, -9.419e-08), (-38.27, -6.513, -9.395e-08), (-38.25, -6.513, -9.301e-08), (-38.23, -6.514, -8.99e-08), (-38.21, -6.514, -9.233e-08), (-38.19, -6.515, -9.097e-08), (-38.13, -6.517, -9.578e-08), (-38.17, -6.515, -8.74e-08), (-38.15, -6.515, -8.517e-08), (-38.11, -6.517, -8.926e-08), (-38.09, -6.511, -9.306e-08), (-38.08, -6.494, -6.869e-08), (-38.29, -6.084, -6.796e-08), (-38.26, -6.102, -5.327e-08), (-38.27, -6.089, -9.305e-08), (-38.25, -6.108, -7.245e-08), (-38.23, -6.126, -7.814e-08), (-38.21, -6.144, -6.973e-08), (-38.21, -6.13, -9.681e-08), (-38.14, -6.035, -9.988e-08), (-38.18, -6.162, -5.28e-08), (-38.19, -6.149, -9.294e-08), (-38.17, -6.168, -7.194e-08), (-38.15, -6.186, -7.935e-08), (-38.13, -6.204, -7.025e-08), (-38.13, -6.19, -9.76e-08), (-38.1, -6.222, -5.868e-08), (-38.11, -6.209, -9.487e-08), (-38.09, -6.228, -8.427e-08), (-38.28, -6.073, -7.491e-08), (-38.27, -6.07, -9.926e-08), (-38.27, -6.052, -8.346e-08), (-38.26, -6.037, -5.527e-08), (-38.25, -6.031, -9.09e-08), (-38.24, -6.015, -6.95e-08), (-38.23, -6.01, -9.677e-08), (-38.23, -5.993, -7.679e-08), (-38.22, -5.98, -3.329e-08), (-38.21, -5.972, -9.554e-08), (-38.2, -5.957, -7.285e-08), (-38.19, -5.951, -8.879e-08), (-38.18, -5.934, -7.025e-08), (-38.17, -5.93, -9.76e-08), (-38.17, -5.912, -7.991e-08), (-38.16, -5.898, -4.162e-08), (-38.14, -5.876, -6.193e-08), (-38.15, -5.891, -9.602e-08), (-38.13, -5.87, -9.067e-08), (-38.12, -5.854, -7.283e-08), (-38.11, -5.85, -9.848e-08), (-38.11, -5.832, -8.229e-08), (-38.1, -5.819, -4.217e-08), (-38.09, -5.811, -8.924e-08), (-38.08, -5.796, -6.633e-08), (-38.08, -5.686, -6.973e-08), (-38.08, -5.677, -5.28e-08), (-37.77, -9.603, -7.058e-08), (-38.07, -9.463, -7.277e-08), (-38.05, -9.468, -8.785e-08), (-38.03, -9.47, -9.965e-08), (-38.03, -9.483, -6.541e-08), (-38.01, -9.487, -9.595e-08), (-37.99, -9.502, -8.098e-08), (-37.99, -9.49, -9.681e-08), (-37.97, -9.507, -8.533e-08), (-37.94, -9.522, -5.771e-08), (-37.95, -9.51, -9.479e-08), (-37.93, -9.526, -8.49e-08), (-37.9, -9.541, -5.438e-08), (-37.91, -9.53, -9.419e-08), (-37.89, -9.545, -8.656e-08), (-37.86, -9.561, -4.412e-08), (-37.87, -9.549, -9.333e-08), (-37.85, -9.564, -8.511e-08), (-37.82, -9.58, -4.162e-08), (-37.83, -9.569, -9.288e-08), (-37.81, -9.584, -7.38e-08), (-37.79, -9.588, -9.244e-08), (-37.77, -9.59, -9.968e-08), (-37.36, -8.852, -9.988e-08), (-37.43, -8.325, -9.988e-08), (-37.78, -8.005, -9.988e-08), (-38.07, -6.49, -9.845e-08), (-38.07, -6.472, -7.991e-08), (-38.06, -6.458, -4.162e-08), (-38.05, -6.452, -8.494e-08), (-38.03, -6.45, -9.676e-08), (-38.03, -6.439, -5.327e-08), (-38.01, -6.436, -9.326e-08), (-37.99, -6.433, -8.723e-08), (-37.97, -6.43, -9.766e-08), (-37.96, -6.42, -4.162e-08), (-37.95, -6.418, -7.14e-08), (-37.93, -6.414, -8.45e-08), (-37.91, -6.411, -9.073e-08), (-37.89, -6.41, -9.848e-08), (-37.88, -6.398, -9.331e-08), (-38.07, -6.246, -7.991e-08), (-38.06, -6.179, -9.988e-08), (-38.05, -6.264, -7.295e-08), (-38.05, -6.25, -9.76e-08), (-38.02, -6.283, -6.326e-08), (-38.03, -6.27, -9.35e-08), (-37.74, -6.151, -9.988e-08), (-38.0, -6.3, -4.162e-08), (-38.01, -6.288, -9.72e-08), (-37.99, -6.307, -7.948e-08), (-37.97, -6.325, -7.283e-08), (-37.97, -6.31, -9.73e-08), (-37.87, -5.744, -9.988e-08), (-37.94, -6.343, -6.023e-08), (-37.95, -6.33, -9.492e-08), (-37.92, -6.361, -7.009e-08), (-37.93, -6.348, -8.92e-08), (-37.91, -6.367, -8.141e-08), (-37.89, -6.399, -4.772e-08), (-37.88, -6.398, -7.491e-08), (-37.88, -6.391, -4.217e-08), (-37.89, -6.4, -4.439e-08), (-37.89, -6.382, -5.327e-08), (-37.88, -6.385, -8.761e-08), (-37.89, -6.37, -9.84e-08), (-37.88, -6.392, -9.797e-08), (-38.07, -5.79, -9.426e-08), (-38.06, -5.773, -7.491e-08), (-38.05, -5.77, -9.926e-08), (-38.07, -5.706, -7.468e-08), (-38.07, -5.69, -9.521e-08), (-38.07, -5.671, -8.823e-08), (-38.06, -5.655, -6.796e-08), (-38.05, -5.752, -8.382e-08), (-38.05, -5.71, -9.424e-08), (-38.05, -5.65, -9.587e-08), (-38.05, -5.633, -7.658e-08), (-38.05, -5.727, -9.591e-08), (-38.03, -5.63, -9.926e-08), (-38.03, -5.612, -8.269e-08), (-38.02, -5.599, -8.875e-08), (-38.01, -5.591, -9.527e-08), (-38.0, -5.576, -6.023e-08), (-37.99, -5.57, -9.399e-08), (-37.98, -5.554, -7.166e-08), (-37.97, -5.55, -9.76e-08), (-37.97, -5.533, -7.877e-08), (-37.96, -5.52, -3.329e-08), (-37.95, -5.512, -9.762e-08), (-37.94, -5.498, -5.327e-08), (-37.93, -5.491, -8.73e-08), (-37.92, -5.476, -6.873e-08), (-37.91, -5.47, -9.508e-08), (-37.9, -5.453, -7.399e-08), (-37.89, -5.45, -9.87e-08), (-37.89, -5.432, -8.141e-08), (-37.88, -5.419, -4.217e-08), (-37.87, -5.411, -8.821e-08), (-37.86, -5.396, -6.326e-08), (-37.85, -5.391, -9.306e-08), (-37.84, -5.375, -9.052e-08), (-37.83, -5.353, -7.045e-08), (-37.82, -5.34, -3.329e-08), (-37.83, -5.37, -9.939e-08), (-37.8, -5.318, -4.412e-08), (-37.81, -5.332, -8.902e-08), (-37.79, -5.311, -9.067e-08), (-37.78, -5.296, -6.354e-08), (-37.77, -5.29, -9.531e-08), (-37.77, -5.271, -8.718e-08), (-37.76, -5.252, -7.142e-08), (-37.76, -5.238, -4.162e-08), (-37.75, -9.608, -8.737e-08), (-37.73, -9.623, -6.638e-08), (-37.73, -9.61, -9.76e-08), (-37.71, -9.627, -9.582e-08), (-37.69, -9.642, -6.409e-08), (-37.69, -9.63, -9.223e-08), (-37.67, -9.646, -8.424e-08), (-37.64, -9.661, -7.837e-08), (-37.65, -9.65, -9.597e-08), (-37.63, -9.666, -8.25e-08), (-37.6, -9.681, -7.167e-08), (-37.61, -9.67, -9.419e-08), (-37.59, -9.685, -8.032e-08), (-37.56, -9.7, -4.162e-08), (-37.57, -9.689, -9.221e-08), (-37.55, -9.704, -8.379e-08), (-37.52, -9.72, -3.329e-08), (-37.53, -9.709, -9.401e-08), (-37.51, -9.724, -7.38e-08), (-37.49, -9.728, -8.894e-08), (-37.47, -9.743, -6.904e-08), (-37.47, -9.73, -9.926e-08), (-37.45, -9.748, -8.684e-08), (-37.45, -9.595, -9.988e-08), (-37.62, -8.0, -9.988e-08), (-37.75, -7.946, -8.74e-08), (-37.69, -7.962, 0.0), (-37.68, -7.912, -9.988e-08), (-37.54, -7.956, -8.74e-08), (-37.32, -7.836, -9.988e-08), (-37.01, -6.847, -9.988e-08), (-37.75, -5.231, -9.461e-08), (-37.75, -5.211, -8.49e-08), (-37.74, -5.193, -6.459e-08), (-37.73, -5.19, -9.77e-08), (-37.73, -5.171, -8.953e-08), (-37.72, -5.151, -8.209e-08), (-37.72, -5.135, -8.403e-08), (-37.71, -5.13, -9.603e-08), (-37.64, -5.202, -9.988e-08), (-37.71, -5.111, -8.827e-08), (-37.7, -5.091, -7.496e-08), (-37.7, -5.078, -4.412e-08), (-37.68, -5.032, -7.142e-08), (-37.69, -5.07, -9.869e-08), (-37.69, -5.051, -9.451e-08), (-37.67, -5.011, -9.252e-08), (-37.67, -4.991, -8.21e-08), (-37.66, -4.974, -6.3e-08), (-37.65, -4.97, -9.848e-08), (-37.65, -4.951, -8.934e-08), (-37.64, -4.931, -8.152e-08), (-37.64, -4.918, -5.827e-08), (-37.57, -4.91, -1.008e-07), (-37.63, -4.916, -8.576e-08), (-37.61, -4.914, -9.244e-08), (-37.59, -4.912, -9.056e-08), (-37.57, -4.9, -6.727e-08), (-37.55, -4.897, -7.425e-08), (-37.51, -4.893, -9.379e-08), (-37.53, -4.895, -8.48e-08), (-37.49, -4.891, -9.832e-08), (-37.23, -4.89, -9.983e-08), (-37.47, -4.879, -7.485e-08), (-37.45, -4.876, -8.089e-08), (-37.43, -9.762, -6.564e-08), (-37.43, -9.75, -9.848e-08), (-37.41, -9.767, -9.185e-08), (-37.39, -9.782, -5.693e-08), (-37.39, -9.77, -9.681e-08), (-37.37, -9.786, -8.424e-08), (-37.34, -9.801, -5.438e-08), (-37.35, -9.79, -9.51e-08), (-37.33, -9.806, -8.25e-08), (-37.3, -9.821, -4.412e-08), (-37.31, -9.809, -8.95e-08), (-37.29, -9.825, -8.152e-08), (-37.26, -9.84, -4.162e-08), (-37.27, -9.829, -9.487e-08), (-37.25, -9.844, -7.581e-08), (-37.23, -9.849, -8.765e-08), (-37.21, -9.863, -8.928e-08), (-37.19, -9.868, -8.785e-08), (-37.17, -9.883, -6.541e-08), (-37.17, -9.87, -9.63e-08), (-37.15, -9.887, -8.777e-08), (-37.13, -9.902, -6.409e-08), (-37.13, -9.89, -9.918e-08), (-36.97, -9.23, -9.988e-08), (-37.27, -7.97, -8.74e-08), (-37.18, -7.946, -6.867e-08), (-37.22, -7.473, -9.988e-08), (-37.12, -5.795, -9.988e-08), (-37.07, -5.17, -9.988e-08), (-37.43, -4.874, -9.244e-08), (-37.41, -4.872, -9.056e-08), (-37.39, -4.87, -9.643e-08), (-37.39, -4.86, -4.661e-08), (-37.33, -4.853, -9.863e-08), (-37.37, -4.857, -8.378e-08), (-37.35, -4.855, -8.48e-08), (-37.31, -4.851, -9.767e-08), (-37.3, -4.84, -3.329e-08), (-37.29, -4.839, -7.105e-08), (-37.18, -5.038, -9.988e-08), (-37.27, -4.836, -9.6e-08), (-37.23, -4.872, -8.804e-08), (-37.25, -4.851, -9.306e-08), (-37.26, -4.833, -7.741e-08), (-37.25, -4.838, -8.99e-08), (-37.25, -4.833, -6.076e-08), (-37.25, -4.83, -3.329e-08), (-37.25, -4.838, -4.162e-08), (-37.22, -4.894, -8.829e-08), (-37.24, -4.856, -5.438e-08), (-37.21, -4.911, -8.288e-08), (-37.19, -4.95, -9.702e-08), (-37.19, -4.932, -7.787e-08), (-37.2, -4.918, -4.162e-08), (-37.17, -4.951, -9.521e-08), (-37.15, -4.951, -9.275e-08), (-37.13, -4.951, -9.488e-08), (-37.08, -9.922, -5.771e-08), (-37.07, -9.926, -9.103e-08), (-37.04, -9.941, -5.438e-08), (-37.05, -9.93, -9.419e-08), (-37.03, -9.945, -8.092e-08), (-37.0, -9.961, -4.412e-08), (-37.01, -9.949, -9.317e-08), (-36.98, -9.965, -8.863e-08), (-36.96, -9.986, -6.638e-08), (-36.97, -9.969, -9.869e-08), (-36.94, -10.02, -5.771e-08), (-36.95, -10.01, -8.566e-08), (-36.95, -9.99, -9.76e-08), (-36.92, -10.06, -5.438e-08), (-36.93, -10.05, -8.06e-08), (-36.93, -10.03, -9.597e-08), (-36.87, -9.881, -9.988e-08), (-36.9, -10.1, -7.034e-08), (-36.91, -10.09, -8.032e-08), (-36.91, -10.07, -9.687e-08), (-36.88, -10.14, -3.329e-08), (-36.88, -10.13, -7.279e-08), (-36.89, -10.11, -8.991e-08), (-36.86, -10.17, -7.058e-08), (-36.87, -10.15, -8.848e-08), (-36.84, -10.21, -6.516e-08), (-36.85, -10.19, -8.582e-08), (-36.85, -10.17, -9.926e-08), (-36.82, -10.22, -5.375e-08), (-36.83, -10.21, -9.525e-08), (-36.81, -10.22, -8.548e-08), (-37.11, -9.907, -8.96e-08), (-37.09, -9.91, -9.597e-08), (-36.56, -8.551, -9.988e-08), (-37.02, -8.644, -7.491e-08), (-37.06, -8.54, -9.988e-08), (-37.04, -8.472, -3.746e-08), (-37.04, -8.38, -4.994e-08), (-37.02, -8.427, -4.994e-08), (-37.02, -8.32, -7.491e-08), (-36.51, -7.331, -9.988e-08), (-36.66, -6.384, -9.988e-08), (-37.02, -5.097, -2.497e-08), (-37.01, -4.95, -4.372e-08), (-37.11, -4.95, -9.516e-08), (-36.89, -5.089, -9.988e-08), (-36.99, -4.95, -9.614e-08), (-36.98, -4.94, -4.578e-08), (-36.96, -4.94, -5.906e-08), (-36.94, -4.94, -6.878e-08), (-36.89, -4.951, -9.051e-08), (-36.9, -4.94, -4.439e-08), (-36.87, -4.97, -9.317e-08), (-36.88, -4.957, -6.126e-08), (-36.85, -4.99, -9.587e-08), (-36.85, -4.976, -6.796e-08), (-36.81, -5.03, -9.703e-08), (-36.83, -5.01, -9.76e-08), (-36.83, -4.995, -7.391e-08), (-36.81, -5.014, -7.766e-08), (-36.79, -10.23, -9.833e-08), (-36.77, -10.23, -9.264e-08), (-36.18, -9.017, -9.988e-08), (-36.83, -7.925, -9.988e-08), (-36.11, -5.883, -9.988e-08), (-36.42, -5.396, -9.988e-08), (-36.51, -5.094, -9.771e-08), (-36.79, -5.033, -7.811e-08), (-36.77, -5.052, -8.743e-08), (-36.78, -5.039, -4.217e-08), (-36.74, -5.077, -8.05e-08), (-36.75, -5.071, -9.067e-08), (-36.76, -5.058, -5.327e-08), (-36.73, -5.09, -9.317e-08), (-36.69, -5.1, -7.284e-08), (-36.71, -5.097, -6.694e-08), (-36.67, -5.098, -7.997e-08), (-36.65, -5.098, -8.313e-08), (-36.63, -5.098, -8.336e-08), (-36.61, -5.097, -8.84e-08), (-36.59, -5.097, -8.883e-08), (-36.57, -5.096, -8.359e-08), (-36.55, -5.095, -9.139e-08), (-36.53, -5.095, -9.161e-08), (-36.49, -5.094, -9.314e-08), (-36.25, -10.23, -9.754e-08), (-36.19, -10.06, -9.988e-08), (-36.24, -10.23, -7.166e-08), (-36.23, -10.21, -9.5e-08), (-36.22, -10.2, -8.915e-08), (-36.21, -10.19, -8.591e-08), (-36.2, -10.18, -5.868e-08), (-36.19, -10.17, -8.814e-08), (-36.18, -10.16, -4.217e-08), (-36.17, -10.15, -8.368e-08), (-35.94, -9.517, -9.988e-08), (-35.99, -7.993, -9.988e-08), (-35.69, -7.046, -9.988e-08), (-36.09, -6.652, -9.988e-08), (-36.15, -5.1, -9.737e-08), (-36.47, -5.094, -8.99e-08), (-36.45, -5.093, -9.038e-08), (-36.43, -5.093, -9.428e-08), (-36.41, -5.093, -9.401e-08), (-36.37, -5.094, -9.395e-08), (-36.39, -5.093, -8.997e-08), (-36.35, -5.094, -9.264e-08), (-36.33, -5.095, -9.142e-08), (-36.31, -5.095, -9.157e-08), (-36.27, -5.096, -8.969e-08), (-36.29, -5.095, -8.74e-08), (-36.25, -5.097, -8.813e-08), (-36.23, -5.097, -8.53e-08), (-36.21, -5.098, -8.337e-08), (-36.19, -5.098, -7.491e-08), (-36.17, -5.099, -6.48e-08), (-36.16, -10.14, -3.329e-08), (-36.15, -10.13, -7.814e-08), (-36.15, -10.11, -9.76e-08), (-36.01, -9.801, -9.988e-08), (-36.14, -10.11, -7.391e-08), (-36.13, -10.09, -9.587e-08), (-36.11, -10.07, -9.23e-08), (-36.12, -10.08, -6.597e-08), (-36.1, -10.06, -7.805e-08), (-36.09, -10.05, -8.835e-08), (-36.08, -10.04, -6.642e-08), (-36.07, -10.03, -8.403e-08), (-36.05, -10.01, -7.894e-08), (-36.05, -9.99, -9.848e-08), (-36.03, -9.986, -7.491e-08), (-36.03, -9.97, -9.045e-08), (-36.02, -9.965, -6.796e-08), (-36.01, -9.949, -9.306e-08), (-36.0, -9.943, -7.746e-08), (-35.99, -9.929, -9.033e-08), (-35.98, -9.923, -5.527e-08), (-35.97, -9.908, -7.423e-08), (-35.96, -9.9, -3.329e-08), (-35.95, -9.888, -7.948e-08), (-35.95, -9.87, -9.926e-08), (-35.93, -9.85, -9.482e-08), (-35.93, -9.867, -7.491e-08), (-35.92, -9.845, -6.973e-08), (-35.91, -9.83, -9.399e-08), (-35.9, -9.824, -6.023e-08), (-35.89, -9.809, -9.067e-08), (-35.88, -9.802, -5.327e-08), (-35.87, -9.788, -8.616e-08), (-35.86, -9.78, -3.329e-08), (-35.85, -9.768, -7.999e-08), (-35.85, -9.75, -9.429e-08), (-35.48, -6.392, -9.988e-08), (-35.74, -5.41, -9.988e-08), (-36.13, -5.098, -9.189e-08), (-36.01, -5.134, -9.988e-08), (-36.11, -5.094, -8.906e-08), (-36.09, -5.09, -9.578e-08), (-36.08, -5.079, -5.951e-08), (-36.07, -5.074, -8.615e-08), (-36.05, -5.071, -9.722e-08), (-36.04, -5.059, -7.965e-08), (-36.03, -5.055, -8.091e-08), (-36.01, -5.051, -8.871e-08), (-35.99, -5.052, -8.942e-08), (-35.97, -5.055, -8.718e-08), (-35.95, -5.057, -7.425e-08), (-35.93, -5.07, -9.614e-08), (-35.94, -5.06, -4.578e-08), (-35.91, -5.072, -9.039e-08), (-35.87, -5.076, -9.14e-08), (-35.89, -5.074, -8.674e-08), (-35.85, -5.09, -9.765e-08), (-35.85, -5.079, -5.76e-08), (-35.83, -9.747, -7.55e-08), (-35.83, -9.73, -9.76e-08), (-35.81, -9.71, -9.43e-08), (-35.81, -9.726, -7.468e-08), (-35.79, -9.706, -7.468e-08), (-35.79, -9.69, -9.76e-08), (-35.77, -9.686, -7.468e-08), (-35.77, -9.67, -9.848e-08), (-35.75, -9.667, -7.732e-08), (-35.75, -9.65, -9.46e-08), (-35.73, -9.647, -7.732e-08), (-35.73, -9.63, -9.926e-08), (-35.71, -9.627, -7.732e-08), (-35.71, -9.61, -9.926e-08), (-35.69, -9.607, -7.732e-08), (-35.69, -9.59, -9.926e-08), (-35.6, -9.336, -9.988e-08), (-35.67, -9.587, -7.732e-08), (-35.67, -9.57, -9.926e-08), (-35.65, -9.567, -7.732e-08), (-35.65, -9.55, -9.46e-08), (-35.63, -9.547, -7.732e-08), (-35.63, -9.53, -9.926e-08), (-35.61, -9.527, -7.732e-08), (-35.61, -9.51, -9.926e-08), (-35.59, -9.507, -7.732e-08), (-35.59, -9.49, -9.926e-08), (-35.57, -9.487, -7.732e-08), (-35.57, -9.47, -9.926e-08), (-35.53, -9.43, -9.834e-08), (-35.55, -9.467, -7.732e-08), (-35.55, -9.45, -9.926e-08), (-35.53, -9.447, -7.469e-08), (-35.51, -9.41, -9.341e-08), (-35.41, -9.069, -9.988e-08), (-35.3, -8.63, -9.988e-08), (-35.32, -8.181, -9.988e-08), (-35.23, -7.604, -9.988e-08), (-35.28, -6.058, -9.988e-08), (-35.37, -5.647, -9.988e-08), (-35.75, -5.11, -9.676e-08), (-35.63, -5.134, -9.833e-08), (-35.69, -5.117, -7.565e-08), (-35.67, -5.13, -9.525e-08), (-35.65, -5.132, -9.298e-08), (-35.59, -5.15, -9.845e-08), (-35.61, -5.136, -7.852e-08), (-35.59, -5.139, -5.29e-08), (-35.45, -5.352, -9.988e-08), (-35.57, -5.151, -9.104e-08), (-35.55, -5.153, -9.082e-08), (-35.52, -5.17, -9.988e-08), (-35.53, -5.156, -8.359e-08), (-35.83, -5.091, -9.119e-08), (-35.81, -5.093, -9.098e-08), (-35.79, -5.096, -8.431e-08), (-35.77, -5.098, -7.075e-08), (-35.76, -5.1, -4.162e-08), (-35.73, -5.112, -8.942e-08), (-35.71, -5.115, -8.48e-08), (-35.68, -5.12, -4.578e-08), (-35.52, -9.425, -7.275e-08), (-35.5, -9.404, -6.633e-08), (-35.49, -9.389, -9.099e-08), (-35.48, -9.382, -5.327e-08), (-35.47, -9.369, -8.791e-08), (-35.46, -9.361, -4.217e-08), (-35.45, -9.348, -8.368e-08), (-35.44, -9.34, -6.044e-08), (-35.43, -9.327, -7.877e-08), (-35.43, -9.31, -9.76e-08), (-35.41, -9.29, -9.237e-08), (-35.42, -9.306, -7.391e-08), (-35.4, -9.285, -6.796e-08), (-35.33, -9.19, -1.007e-07), (-35.39, -9.269, -9.854e-08), (-35.38, -9.263, -7.751e-08), (-35.37, -9.249, -8.435e-08), (-35.36, -9.243, -5.527e-08), (-35.35, -9.228, -8.5e-08), (-35.34, -9.22, -3.329e-08), (-35.33, -9.208, -8.048e-08), (-35.31, -9.187, -8.679e-08), (-35.31, -9.17, -9.76e-08), (-35.22, -8.848, -9.988e-08), (-35.3, -9.166, -7.166e-08), (-35.29, -9.149, -8.221e-08), (-35.28, -9.142, -4.162e-08), (-35.28, -9.128, -7.753e-08), (-35.27, -9.109, -9.11e-08), (-35.26, -9.102, -4.162e-08), (-35.26, -9.088, -7.753e-08), (-35.25, -9.069, -9.196e-08), (-35.24, -9.062, -4.412e-08), (-35.23, -9.048, -8.032e-08), (-35.23, -9.029, -9.317e-08), (-35.22, -9.022, -6.7e-08), (-35.21, -9.008, -8.032e-08), (-35.21, -8.989, -9.317e-08), (-35.03, -7.227, -9.988e-08), (-35.05, -6.802, -9.988e-08), (-35.21, -5.73, -9.981e-08), (-35.19, -5.791, -9.546e-08), (-35.19, -5.83, -9.602e-08), (-35.19, -5.771, -9.02e-08), (-35.27, -5.51, -9.976e-08), (-35.27, -5.491, -9.427e-08), (-35.29, -5.47, -9.756e-08), (-35.31, -5.43, -9.477e-08), (-35.29, -5.451, -8.684e-08), (-35.28, -5.474, -6.638e-08), (-35.21, -5.69, -9.505e-08), (-35.24, -5.571, -9.061e-08), (-35.25, -5.55, -9.681e-08), (-35.25, -5.531, -8.566e-08), (-35.26, -5.513, -6.792e-08), (-35.21, -5.71, -9.489e-08), (-35.23, -5.63, -9.77e-08), (-35.23, -5.61, -9.119e-08), (-35.23, -5.59, -8.975e-08), (-35.24, -5.555, -6.409e-08), (-35.2, -5.751, -8.472e-08), (-35.21, -5.671, -8.523e-08), (-35.22, -5.651, -7.816e-08), (-35.22, -5.634, -5.327e-08), (-35.49, -5.17, -9.34e-08), (-35.51, -5.158, -6.326e-08), (-35.43, -5.23, -1.004e-07), (-35.47, -5.173, -8.437e-08), (-35.45, -5.192, -8.293e-08), (-35.43, -5.213, -7.894e-08), (-35.44, -5.2, -3.329e-08), (-35.36, -5.313, -9.169e-08), (-35.41, -5.25, -9.76e-08), (-35.41, -5.233, -7.698e-08), (-35.37, -5.291, -9.064e-08), (-35.39, -5.27, -9.677e-08), (-35.39, -5.254, -7.468e-08), (-35.38, -5.275, -7.275e-08), (-35.33, -5.371, -9.222e-08), (-35.35, -5.331, -8.971e-08), (-35.36, -5.3, -3.329e-08), (-35.33, -5.39, -9.457e-08), (-35.34, -5.353, -7.38e-08), (-35.31, -5.411, -8.785e-08), (-35.32, -5.393, -7.058e-08), (-35.3, -5.433, -7.058e-08), (-35.2, -8.982, -4.412e-08), (-35.19, -8.968, -8.032e-08), (-35.19, -8.949, -9.317e-08), (-35.17, -8.928, -8.436e-08), (-35.18, -8.942, -4.412e-08), (-35.17, -8.91, -9.419e-08), (-35.15, -8.87, -9.087e-08), (-35.16, -8.904, -5.438e-08), (-35.15, -8.888, -8.25e-08), (-35.13, -8.83, -9.432e-08), (-35.11, -8.808, -9.417e-08), (-35.14, -8.864, -5.438e-08), (-35.13, -8.848, -8.25e-08), (-35.12, -8.824, -5.438e-08), (-35.11, -8.79, -9.419e-08), (-35.1, -8.783, -7.241e-08), (-35.09, -8.769, -9.091e-08), (-35.09, -8.75, -9.246e-08), (-35.08, -8.728, -8.083e-08), (-35.08, -8.742, -4.162e-08), (-35.07, -8.709, -8.802e-08), (-35.07, -8.69, -9.603e-08), (-35.06, -8.669, -8.571e-08), (-35.06, -8.685, -5.951e-08), (-35.05, -8.649, -8.99e-08), (-35.05, -8.63, -9.926e-08), (-35.03, -8.59, -9.757e-08), (-34.97, -8.43, -9.752e-08), (-35.04, -8.628, -6.874e-08), (-35.03, -8.609, -8.6e-08), (-35.02, -8.568, -8.588e-08), (-35.0, -8.303, -9.988e-08), (-35.02, -8.582, -4.412e-08), (-35.01, -8.549, -8.85e-08), (-35.01, -8.53, -9.77e-08), (-34.99, -8.509, -8.667e-08), (-35.0, -8.525, -5.693e-08), (-34.99, -8.489, -8.111e-08), (-34.98, -8.48, -3.329e-08), (-34.98, -8.467, -6.992e-08), (-34.97, -8.449, -8.664e-08), (-34.95, -8.33, -9.374e-08), (-34.96, -8.42, -3.329e-08), (-34.96, -8.408, -6.187e-08), (-34.96, -8.389, -7.937e-08), (-34.95, -8.369, -8.756e-08), (-34.95, -8.35, -8.983e-08), (-34.94, -8.32, -3.329e-08), (-34.94, -7.967, -9.988e-08), (-34.93, -8.269, -9.143e-08), (-34.94, -8.308, -6.187e-08), (-34.94, -8.289, -7.937e-08), (-34.93, -8.25, -9.002e-08), (-34.93, -8.23, -9.36e-08), (-34.92, -8.209, -7.327e-08), (-34.92, -8.189, -8.646e-08), (-34.91, -8.15, -9.702e-08), (-34.92, -8.222, -4.162e-08), (-34.91, -8.169, -8.934e-08), (-34.9, -8.147, -6.733e-08), (-34.89, -8.129, -8.723e-08), (-34.89, -8.11, -9.681e-08), (-34.89, -7.827, -9.988e-08), (-34.83, -7.69, -9.82e-08), (-34.9, -7.459, -9.988e-08), (-34.93, -6.751, -9.831e-08), (-34.95, -6.71, -9.416e-08), (-34.91, -6.811, -9.511e-08), (-34.93, -6.77, -9.51e-08), (-34.94, -6.731, -8.152e-08), (-34.91, -6.83, -9.926e-08), (-34.91, -6.791, -8.362e-08), (-34.92, -6.773, -5.993e-08), (-34.87, -6.911, -9.193e-08), (-34.88, -6.892, -7.624e-08), (-34.89, -6.871, -9.221e-08), (-34.89, -6.851, -8.529e-08), (-34.9, -6.833, -6.68e-08), (-35.01, -6.37, -9.842e-08), (-34.97, -6.61, -9.127e-08), (-34.99, -6.41, -9.542e-08), (-34.97, -6.531, -9.206e-08), (-34.98, -6.452, -7.422e-08), (-34.99, -6.43, -9.536e-08), (-34.96, -6.671, -8.85e-08), (-34.97, -6.59, -9.215e-08), (-34.97, -6.57, -9.111e-08), (-34.97, -6.55, -8.975e-08), (-34.98, -6.51, -8.563e-08), (-34.98, -6.49, -8.324e-08), (-34.98, -6.471, -7.305e-08), (-34.98, -6.437, -4.439e-08), (-34.95, -6.691, -8.942e-08), (-34.96, -6.65, -7.491e-08), (-34.96, -6.631, -4.92e-08), (-34.94, -6.714, -5.845e-08), (-35.1, -6.11, -8.703e-08), (-35.1, -6.09, -8.296e-08), (-35.09, -6.23, -9.181e-08), (-35.09, -6.21, -9.076e-08), (-35.09, -6.19, -8.975e-08), (-35.09, -6.17, -8.848e-08), (-35.1, -6.15, -8.74e-08), (-35.1, -6.131, -8.359e-08), (-35.07, -6.27, -9.435e-08), (-35.07, -6.251, -8.737e-08), (-35.08, -6.235, -6.516e-08), (-35.01, -6.352, -9.428e-08), (-35.03, -6.331, -9.351e-08), (-35.05, -6.291, -8.385e-08), (-35.06, -6.273, -7.068e-08), (-35.04, -6.312, -7.713e-08), (-35.04, -6.298, -4.162e-08), (-35.0, -6.376, -8.024e-08), (-35.02, -6.337, -5.527e-08), (-34.99, -6.391, -8.566e-08), (-35.17, -5.91, -9.495e-08), (-35.17, -5.871, -9.111e-08), (-35.19, -5.81, -9.241e-08), (-35.16, -5.92, -6.379e-08), (-35.17, -5.891, -8.942e-08), (-35.18, -5.851, -7.759e-08), (-35.18, -5.832, -5.69e-08), (-35.15, -5.951, -9.083e-08), (-35.16, -5.933, -6.639e-08), (-35.11, -5.993, -7.984e-08), (-35.13, -5.972, -8.557e-08), (-35.14, -5.958, -5.327e-08), (-35.1, -6.072, -7.443e-08), (-35.11, -6.05, -9.926e-08), (-35.11, -6.03, -9.364e-08), (-35.11, -6.01, -9.215e-08), (-35.1, -6.05, -4.786e-08), (-35.2, -5.733, -5.29e-08), (-34.88, -8.105, -7.454e-08), (-34.87, -8.089, -8.45e-08), (-34.87, -8.07, -9.328e-08), (-34.86, -8.062, -4.412e-08), (-34.86, -8.048, -7.955e-08), (-34.85, -8.029, -8.971e-08), (-34.84, -8.02, -3.329e-08), (-34.84, -8.007, -7.142e-08), (-34.83, -7.989, -9.133e-08), (-34.83, -7.97, -9.962e-08), (-34.83, -7.77, -9.796e-08), (-34.83, -7.75, -9.364e-08), (-34.83, -7.73, -9.364e-08), (-34.83, -7.71, -9.276e-08), (-34.82, -7.967, -4.717e-08), (-34.82, -7.95, -4.994e-08), (-34.82, -7.92, -4.994e-08), (-34.82, -7.875, -4.994e-08), (-34.82, -7.82, -4.994e-08), (-34.82, -7.79, -4.994e-08), (-34.82, -7.774, -4.661e-08), (-34.83, -7.57, -9.712e-08), (-34.83, -7.55, -9.432e-08), (-34.83, -7.67, -9.275e-08), (-34.83, -7.65, -9.275e-08), (-34.83, -7.63, -9.094e-08), (-34.83, -7.61, -9.156e-08), (-34.83, -7.59, -9.156e-08), (-34.83, -7.53, -9.77e-08), (-34.82, -7.509, -8.174e-08), (-34.82, -7.526, -4.661e-08), (-34.82, -7.489, -8.435e-08), (-34.81, -7.47, -8.952e-08), (-34.81, -7.45, -9.089e-08), (-34.81, -7.43, -9.692e-08), (-34.8, -7.426, -4.661e-08), (-34.8, -7.409, -7.29e-08), (-34.8, -7.39, -8.324e-08), (-34.8, -7.37, -8.324e-08), (-34.81, -7.111, -9.854e-08), (-34.83, -7.07, -9.575e-08), (-34.83, -7.051, -9.257e-08), (-34.81, -7.15, -9.79e-08), (-34.82, -7.091, -7.654e-08), (-34.81, -7.131, -9.104e-08), (-34.8, -7.35, -8.324e-08), (-34.8, -7.33, -8.324e-08), (-34.8, -7.31, -8.324e-08), (-34.8, -7.29, -8.324e-08), (-34.8, -7.27, -8.324e-08), (-34.8, -7.25, -8.324e-08), (-34.8, -7.23, -8.324e-08), (-34.8, -7.21, -8.324e-08), (-34.8, -7.17, -8.668e-08), (-34.8, -7.152, -6.207e-08), (-34.85, -7.01, -9.632e-08), (-34.85, -6.971, -8.924e-08), (-34.87, -6.93, -9.339e-08), (-34.85, -6.991, -9.056e-08), (-34.86, -6.952, -7.14e-08), (-34.86, -6.938, -4.162e-08), (-34.84, -7.031, -8.025e-08), (-34.84, -7.013, -5.76e-08), (-40.74, -7.458, 3.329e-08), (-40.73, -7.455, 3.329e-08), (-40.68, -7.56, -3.704e-08), (-40.46, -9.38, 3.329e-08), (-40.56, -7.82, -8.787e-08), (-39.42, -7.94, 0.0), (-39.58, -7.42, 3.329e-08), (-38.6, -7.42, 3.329e-08), (-38.58, -7.24, 3.329e-08), (-38.53, -6.41, 3.329e-08), (-38.08, -9.46, -3.542e-08), (-38.24, -6.12, 3.329e-08), (-38.16, -6.18, 3.329e-08), (-38.08, -6.24, 3.329e-08), (-37.63, -7.945, 4.994e-08), (-37.68, -5.02, 3.329e-08), (-37.48, -4.88, 3.329e-08), (-37.22, -9.86, 3.329e-08), (-37.02, -8.54, 0.0), (-37.02, -5.03, 0.0), (-36.06, -10.02, 3.329e-08), (-35.5, -5.16, 3.329e-08), (-35.46, -5.179, 4.217e-08), (-35.34, -5.34, 3.329e-08), (-34.96, -6.618, 4.162e-08), (-35.12, -5.98, 3.329e-08), (-34.82, -7.077, 4.439e-08), (-34.88, -6.878, 4.162e-08)], [], [(1, 2, 0), (3, 4, 2), (5, 6, 4), (7, 8, 6), (69, 9, 7), (12, 8, 9), (10, 12, 9), (14, 12, 15), (16, 14, 15), (14, 19, 18), (32, 27, 20), (32, 28, 29), (32, 29, 26), (34, 70, 30), (34, 30, 31), (38, 36, 34), (36, 39, 37), (17, 20, 16), (42, 20, 41), (45, 20, 44), (46, 20, 45), (49, 20, 48), (51, 52, 50), (32, 20, 52), (54, 32, 53), (55, 32, 54), (58, 59, 57), (60, 32, 59), (62, 32, 61), (64, 32, 63), (67, 32, 65), (78, 77, 76), (84, 81, 79), (84, 79, 80), (86, 82, 83), (88, 85, 86), (90, 87, 88), (95, 88, 86), (95, 86, 84), (95, 91, 92), (95, 92, 89), (97, 93, 94), (95, 99, 97), (104, 101, 98), (104, 98, 95), (109, 105, 106), (107, 109, 106), (103, 107, 102), (111, 103, 101), (111, 112, 107), (113, 114, 104), (95, 117, 116), (95, 119, 118), (95, 121, 120), (95, 125, 123), (124, 126, 95), (128, 130, 129), (133, 131, 132), (135, 133, 134), (140, 136, 133), (145, 139, 140), (145, 140, 133), (143, 141, 142), (148, 141, 146), (258, 141, 148), (161, 152, 153), (161, 154, 155), (161, 155, 156), (161, 159, 160), (166, 163, 158), (166, 158, 159), (166, 164, 163), (167, 165, 166), (169, 167, 166), (173, 168, 169), (172, 174, 171), (258, 148, 170), (258, 170, 174), (176, 174, 175), (177, 179, 176), (161, 169, 166), (38, 182, 40), (183, 182, 38), (187, 185, 186), (192, 188, 189), (161, 189, 190), (161, 190, 185), (161, 153, 191), (161, 191, 192), (193, 187, 38), (196, 32, 68), (197, 38, 195), (199, 38, 198), (193, 38, 199), (200, 193, 199), (203, 193, 202), (205, 203, 202), (203, 207, 208), (203, 208, 209), (211, 203, 209), (212, 203, 211), (215, 203, 214), (217, 218, 216), (224, 221, 222), (228, 223, 224), (225, 228, 224), (1714, 234, 233), (234, 235, 233), (240, 231, 232), (235, 240, 232), (243, 239, 240), (251, 238, 239), (251, 239, 243), (251, 244, 245), (251, 245, 1716), (251, 1716, 242), (247, 252, 246), (254, 150, 151), (254, 255, 253), (145, 257, 254), (258, 261, 259), (258, 262, 261), (264, 265, 263), (264, 266, 265), (268, 1717, 267), (258, 269, 268), (258, 272, 270), (273, 271, 272), (273, 276, 274), (272, 277, 273), (272, 279, 278), (179, 258, 174), (179, 181, 169), (281, 258, 179), (281, 283, 272), (285, 161, 194), (219, 203, 218), (220, 286, 219), (287, 203, 286), (288, 203, 287), (292, 293, 291), (290, 203, 289), (295, 293, 294), (296, 203, 295), (203, 290, 293), (230, 298, 229), (300, 297, 228), (302, 225, 298), (302, 300, 225), (307, 301, 300), (303, 203, 296), (309, 304, 305), (310, 379, 309), (311, 379, 310), (379, 311, 312), (379, 312, 313), (302, 379, 307), (317, 251, 252), (314, 302, 298), (302, 315, 316), (302, 249, 251), (319, 251, 317), (302, 251, 319), (322, 302, 319), (324, 302, 323), (326, 324, 325), (327, 302, 326), (329, 302, 327), (334, 335, 333), (338, 334, 337), (326, 325, 332), (339, 332, 335), (340, 326, 339), (342, 302, 331), (344, 302, 343), (284, 347, 283), (353, 350, 281), (351, 354, 353), (352, 356, 281), (352, 357, 356), (361, 359, 360), (362, 360, 358), (362, 366, 365), (367, 369, 371), (369, 370, 368), (362, 369, 367), (362, 373, 372), (362, 374, 373), (362, 375, 374), (379, 285, 203), (437, 285, 379), (380, 379, 302), (382, 302, 381), (383, 302, 382), (385, 380, 383), (385, 386, 380), (387, 388, 380), (391, 380, 388), (390, 391, 388), (345, 393, 302), (346, 393, 345), (398, 395, 396), (397, 398, 396), (399, 401, 393), (403, 393, 401), (404, 302, 403), (407, 302, 404), (381, 302, 406), (377, 409, 378), (413, 414, 412), (285, 418, 413), (285, 426, 421), (422, 427, 285), (285, 429, 428), (285, 431, 430), (285, 433, 432), (285, 434, 433), (435, 436, 434), (437, 435, 285), (435, 438, 436), (440, 435, 437), (442, 439, 435), (443, 435, 440), (444, 440, 437), (449, 446, 447), (501, 447, 448), (450, 501, 380), (392, 451, 391), (453, 380, 452), (380, 455, 456), (458, 453, 452), (459, 380, 453), (460, 454, 380), (455, 380, 461), (463, 455, 461), (464, 465, 455), (466, 455, 465), (468, 455, 467), (470, 380, 456), (472, 380, 470), (475, 441, 442), (476, 442, 443), (437, 477, 444), (437, 479, 478), (445, 481, 480), (445, 483, 482), (445, 486, 484), (445, 487, 486), (445, 488, 487), (445, 493, 491), (445, 494, 493), (445, 495, 494), (496, 497, 495), (446, 445, 379), (548, 445, 446), (499, 446, 449), (502, 499, 501), (446, 499, 502), (504, 548, 500), (505, 504, 1719), (503, 1719, 450), (507, 380, 457), (508, 380, 506), (510, 380, 508), (511, 509, 510), (512, 450, 380), (514, 380, 509), (1720, 514, 513), (518, 450, 512), (519, 512, 517), (520, 450, 518), (521, 450, 516), (523, 450, 520), (527, 516, 450), (528, 450, 522), (529, 503, 521), (529, 521, 525), (530, 503, 529), (531, 503, 530), (534, 503, 531), (540, 536, 537), (540, 537, 538), (540, 539, 536), (548, 544, 540), (546, 543, 544), (548, 546, 544), (551, 549, 548), (548, 554, 552), (548, 552, 553), (548, 553, 498), (557, 555, 556), (540, 538, 560), (548, 562, 559), (548, 540, 561), (504, 505, 503), (564, 504, 503), (566, 503, 565), (564, 548, 504), (567, 503, 566), (568, 503, 567), (569, 503, 568), (572, 503, 569), (573, 571, 572), (563, 548, 564), (574, 564, 503), (576, 503, 571), (580, 574, 575), (576, 575, 503), (581, 577, 578), (583, 575, 576), (585, 574, 582), (588, 503, 533), (589, 588, 533), (590, 503, 588), (591, 503, 590), (565, 503, 591), (595, 594, 551), (602, 599, 548), (602, 600, 599), (605, 603, 602), (606, 604, 605), (602, 607, 606), (611, 609, 602), (614, 610, 611), (617, 548, 563), (587, 563, 585), (618, 619, 563), (620, 563, 619), (563, 620, 621), (623, 563, 621), (625, 563, 624), (627, 563, 626), (629, 631, 628), (633, 563, 631), (632, 633, 631), (630, 563, 633), (634, 630, 633), (635, 630, 634), (637, 630, 636), (638, 640, 630), (639, 640, 638), (630, 640, 641), (642, 630, 641), (643, 644, 642), (744, 653, 654), (660, 654, 650), (655, 660, 650), (744, 658, 659), (744, 659, 653), (671, 667, 669), (671, 669, 670), (670, 665, 666), (673, 671, 670), (677, 675, 676), (680, 678, 679), (686, 615, 616), (602, 613, 614), (690, 684, 685), (690, 685, 686), (691, 687, 688), (691, 673, 670), (688, 692, 691), (695, 688, 690), (693, 696, 692), (695, 697, 694), (690, 698, 695), (702, 690, 602), (690, 699, 698), (702, 701, 690), (710, 703, 702), (704, 676, 674), (706, 677, 676), (707, 711, 706), (708, 711, 707), (714, 709, 710), (715, 710, 602), (713, 711, 712), (894, 602, 548), (645, 716, 644), (630, 644, 716), (717, 630, 716), (719, 630, 718), (721, 723, 720), (725, 723, 724), (731, 722, 723), (731, 723, 726), (731, 726, 727), (729, 731, 727), (1721, 732, 730), (734, 731, 733), (735, 731, 734), (617, 630, 731), (661, 647, 648), (743, 738, 739), (744, 647, 661), (737, 741, 742), (737, 742, 743), (748, 745, 746), (737, 740, 744), (747, 748, 737), (751, 749, 747), (737, 751, 747), (737, 752, 750), (737, 755, 752), (737, 736, 753), (756, 737, 753), (757, 737, 756), (761, 737, 757), (762, 737, 761), (737, 762, 760), (744, 661, 657), (744, 657, 658), (663, 744, 662), (664, 744, 663), (765, 744, 764), (767, 744, 766), (776, 773, 774), (776, 744, 772), (776, 775, 771), (737, 744, 776), (778, 780, 777), (779, 780, 782), (783, 779, 782), (786, 792, 785), (792, 779, 784), (788, 792, 787), (789, 792, 788), (792, 771, 779), (795, 792, 790), (795, 790, 793), (792, 795, 798), (802, 812, 801), (809, 807, 808), (812, 799, 800), (813, 812, 811), (814, 812, 813), (817, 812, 814), (820, 821, 819), (822, 823, 821), (824, 825, 823), (828, 825, 826), (831, 828, 829), (833, 797, 830), (831, 833, 830), (832, 833, 831), (833, 805, 803), (836, 837, 835), (838, 810, 809), (834, 838, 809), (837, 841, 840), (839, 842, 837), (843, 844, 842), (860, 857, 852), (863, 861, 859), (864, 862, 863), (868, 864, 856), (868, 856, 860), (868, 865, 866), (869, 867, 868), (682, 870, 683), (680, 871, 682), (680, 872, 871), (680, 875, 874), (878, 875, 680), (884, 876, 877), (881, 879, 880), (890, 882, 883), (860, 885, 886), (890, 881, 882), (860, 853, 891), (860, 891, 892), (860, 892, 893), (860, 887, 888), (890, 888, 889), (894, 860, 890), (812, 737, 792), (896, 737, 812), (897, 812, 816), (899, 812, 897), (901, 812, 899), (902, 900, 901), (904, 812, 900), (905, 812, 903), (906, 812, 905), (907, 812, 906), (909, 812, 908), (910, 812, 909), (911, 812, 910), (913, 911, 912), (914, 896, 911), (915, 896, 914), (920, 918, 919), (924, 921, 920), (924, 922, 923), (927, 925, 926), (924, 928, 927), (932, 929, 930), (933, 931, 932), (1003, 932, 924), (935, 917, 934), (936, 919, 935), (937, 938, 936), (924, 920, 919), (924, 919, 938), (939, 924, 938), (941, 924, 940), (942, 943, 941), (924, 943, 944), (945, 924, 944), (947, 924, 945), (948, 924, 947), (949, 924, 948), (1014, 924, 951), (1014, 951, 952), (954, 1014, 952), (955, 1014, 954), (956, 957, 955), (964, 962, 1724), (964, 1724, 868), (966, 965, 964), (868, 968, 966), (868, 966, 964), (868, 969, 967), (975, 973, 974), (868, 974, 971), (978, 976, 977), (983, 980, 868), (982, 981, 980), (983, 982, 980), (984, 983, 868), (984, 860, 894), (986, 894, 895), (1099, 986, 895), (989, 987, 988), (990, 991, 987), (993, 987, 991), (992, 993, 991), (995, 896, 987), (995, 987, 993), (994, 995, 993), (998, 896, 995), (1003, 1727, 933), (1003, 933, 932), (1007, 1004, 1005), (1008, 1003, 924), (1010, 1006, 1007), (1010, 1007, 1003), (1013, 1011, 1010), (1008, 1015, 1016), (1008, 1013, 1010), (1026, 1019, 1017), (1021, 1001, 1000), (1027, 1022, 1025), (1027, 1025, 1026), (1027, 896, 1001), (958, 1028, 957), (1029, 1014, 1028), (960, 1032, 959), (1035, 1014, 1030), (1014, 1032, 1033), (1037, 1014, 1033), (1038, 1014, 1037), (1014, 1039, 1036), (1014, 1036, 1032), (1041, 1042, 1040), (1046, 1014, 1045), (1048, 1014, 1047), (1049, 1050, 1048), (1056, 1050, 1052), (1054, 1056, 1052), (1055, 1056, 1054), (1014, 1050, 1056), (1058, 1059, 1057), (1014, 1056, 1059), (1060, 1014, 1059), (1061, 1062, 1014), (1065, 1014, 1062), (1067, 1065, 1063), (1068, 1065, 1067), (1069, 1070, 1068), (1077, 1075, 1076), (1097, 1079, 1077), (1097, 1080, 1079), (1097, 1083, 1081), (1097, 1086, 1084), (1089, 1087, 1088), (1091, 1089, 1097), (1097, 1093, 1091), (1097, 1094, 1095), (1076, 1074, 983), (1097, 1076, 983), (1100, 986, 1099), (1098, 985, 1100), (1102, 1098, 1728), (1103, 1102, 895), (1165, 895, 1104), (1104, 895, 896), (1073, 1105, 1072), (1113, 1070, 1071), (1107, 1108, 1106), (1113, 1105, 1108), (1110, 1111, 1109), (1113, 1108, 1111), (1112, 1113, 1111), (1113, 1014, 1065), (1166, 1014, 1113), (1114, 1113, 1112), (1115, 1113, 1114), (1118, 1113, 1115), (1729, 1120, 1117), (1113, 1118, 1119), (1113, 1119, 1120), (1127, 1120, 1121), (1123, 1127, 1121), (1124, 1127, 1123), (1125, 1127, 1124), (1126, 1128, 1125), (1129, 1127, 1128), (1130, 1127, 1129), (1133, 1127, 1131), (1132, 1133, 1131), (1136, 1113, 1127), (1730, 1137, 1135), (1141, 1139, 1140), (1097, 1142, 1143), (1097, 1143, 1141), (1097, 1145, 1146), (1149, 1147, 1097), (1152, 1150, 1149), (1154, 1153, 1152), (1155, 1731, 1154), (1097, 1154, 1152), (1158, 1156, 1155), (1161, 1158, 1097), (985, 1102, 1103), (1163, 985, 1103), (1164, 985, 1163), (1259, 1103, 1165), (1166, 1104, 1008), (1168, 1135, 1137), (1138, 1168, 1137), (1170, 1136, 1168), (1169, 1170, 1168), (1172, 1136, 1170), (1171, 1173, 1170), (1174, 1172, 1173), (1176, 1177, 1175), (1179, 1175, 1177), (1180, 1136, 1175), (1181, 1175, 1179), (1184, 1179, 1182), (1185, 1184, 1182), (1178, 1166, 1136), (1188, 1180, 1181), (1189, 1178, 1187), (1191, 1178, 1189), (1193, 1178, 1190), (1194, 1195, 1178), (1212, 1198, 1199), (1203, 1201, 1202), (1205, 1203, 1212), (1212, 1204, 1205), (1212, 1206, 1207), (1212, 1207, 1208), (1212, 1210, 1211), (1215, 1218, 1213), (1212, 1219, 1220), (1212, 1220, 1217), (1212, 1217, 1218), (1212, 1218, 1215), (1212, 1222, 1223), (1226, 1224, 1225), (1256, 1225, 1222), (1256, 1222, 1212), (1227, 1160, 1161), (1197, 1196, 1228), (1212, 1228, 1161), (1212, 1199, 1197), (1229, 1162, 984), (1230, 1229, 984), (1232, 984, 985), (1234, 1232, 985), (1235, 1233, 985), (1732, 1230, 1231), (1229, 1230, 1732), (1229, 1732, 1232), (1229, 1234, 1233), (1259, 1164, 1103), (1236, 1165, 1104), (1237, 1104, 1166), (1240, 1178, 1195), (1167, 1178, 1239), (1733, 1167, 1239), (1241, 1167, 1238), (1241, 1238, 1733), (1241, 1733, 1239), (1242, 1241, 1239), (1243, 1244, 1242), (1245, 1241, 1244), (1246, 1241, 1245), (1247, 1246, 1245), (1248, 1241, 1246), (1251, 1241, 1248), (1254, 1241, 1250), (1255, 1252, 1253), (1212, 1257, 1256), (76, 73, 71), (84, 76, 1212), (84, 1212, 1162), (1258, 1162, 1229), (1263, 1241, 1252), (1264, 1241, 1263), (1268, 1241, 1264), (1269, 1241, 1266), (1271, 1241, 1269), (1272, 1166, 1270), (1273, 1166, 1272), (1274, 1166, 1273), (1275, 1166, 1274), (1276, 1261, 1275), (1277, 1278, 1261), (1279, 1261, 1278), (1262, 1261, 1279), (1281, 127, 124), (95, 1283, 1281), (1282, 1288, 1286), (1282, 1289, 1288), (1291, 84, 1258), (1292, 1229, 1259), (1292, 1259, 1236), (1294, 1237, 1260), (1261, 1262, 1280), (1297, 1298, 1261), (1299, 1261, 1298), (1300, 1261, 1299), (1302, 1261, 1300), (1303, 1261, 1302), (1304, 1261, 1303), (1305, 1261, 1304), (1307, 1261, 1305), (1308, 1261, 1307), (1309, 1261, 1308), (1295, 1261, 1309), (1311, 1295, 1310), (1282, 1312, 1290), (1315, 1282, 84), (1282, 1316, 1314), (1318, 1319, 1317), (1282, 1321, 1320), (1282, 1323, 1322), (1282, 1734, 1323), (1315, 1325, 1282), (1315, 1326, 1325), (1315, 1329, 1327), (1315, 1331, 1330), (1315, 1332, 1331), (1315, 1335, 1333), (1337, 1338, 1336), (1315, 1339, 1337), (1315, 1341, 1340), (1315, 1343, 1342), (1315, 1345, 1344), (1348, 1294, 1260), (1349, 1260, 1261), (1351, 1295, 1350), (1353, 1350, 1352), (1354, 1355, 1353), (1356, 1351, 1355), (1360, 1357, 1359), (1361, 1351, 1360), (1364, 1351, 1362), (1365, 1351, 1363), (1366, 1349, 1351), (1367, 1351, 1365), (1368, 1349, 1366), (1315, 1371, 1347), (1372, 1373, 1371), (1291, 1375, 1372), (1291, 1376, 1375), (1291, 1378, 1377), (1291, 1381, 1379), (1291, 1382, 1381), (1291, 1384, 1383), (1291, 1387, 1385), (1291, 1389, 1388), (1386, 1392, 1390), (1386, 1393, 1392), (1386, 1395, 1394), (1386, 1397, 1396), (1386, 1400, 1398), (1399, 1401, 1386), (1399, 1402, 1401), (1404, 1386, 1258), (1405, 1258, 1292), (1406, 1405, 1292), (1407, 1292, 1293), (1348, 1293, 1294), (1408, 1348, 1260), (1409, 1260, 1349), (1413, 1349, 1412), (1414, 1411, 1349), (1414, 1349, 1413), (1417, 1411, 1416), (1420, 1415, 1419), (1421, 1418, 1420), (1424, 1349, 1423), (1425, 1349, 1424), (1426, 1349, 1425), (1429, 1410, 1428), (1412, 1349, 1429), (1403, 1431, 1399), (1386, 1432, 1403), (1386, 1434, 1433), (1386, 1436, 1435), (1386, 1439, 1438), (1441, 1442, 1440), (1445, 1447, 1446), (1444, 1449, 1447), (1444, 1450, 1449), (1404, 1453, 1452), (1404, 1455, 1453), (1404, 1458, 1456), (1404, 1460, 1459), (1404, 1463, 1462), (1454, 1467, 1466), (1454, 1404, 1405), (1408, 1260, 1409), (1471, 1408, 1409), (1475, 1409, 1349), (1476, 1475, 1418), (1479, 1477, 1478), (1480, 1476, 1477), (1481, 1471, 1409), (1485, 1409, 1475), (1489, 1409, 1482), (1490, 1482, 1483), (1493, 1481, 1409), (1494, 1409, 1487), (1496, 1421, 1422), (1735, 1421, 1496), (1497, 1418, 1495), (1499, 1497, 1495), (1736, 1495, 1498), (1501, 1497, 1499), (1503, 1418, 1497), (1505, 1502, 1418), (1507, 1418, 1503), (1508, 1505, 1506), (1511, 1502, 1505), (1513, 1509, 1418), (1737, 1418, 1510), (1514, 1418, 1512), (1454, 1517, 1468), (1520, 1521, 1519), (1454, 1524, 1522), (1523, 1525, 1454), (1526, 1529, 1523), (1527, 1530, 1526), (1405, 1531, 1527), (1405, 1534, 1533), (1535, 1536, 1534), (1539, 1540, 1538), (1543, 1545, 1542), (1548, 1544, 1406), (1547, 1549, 1543), (1405, 1550, 1547), (1552, 1553, 1551), (1544, 1556, 1554), (1548, 1560, 1544), (1558, 1563, 1548), (1548, 1564, 1558), (1566, 1568, 1548), (1572, 1548, 1406), (1571, 1574, 1570), (1573, 1575, 1406), (1406, 1577, 1573), (1580, 1579, 1407), (1581, 1407, 1469), (1585, 1470, 1582), (1586, 1582, 1583), (1587, 1470, 1584), (1588, 1584, 1585), (1594, 1470, 1587), (1597, 1470, 1595), (1600, 1470, 1597), (1583, 1582, 1470), (1602, 1596, 1470), (1605, 1598, 1470), (1607, 1470, 1599), (1608, 1599, 1600), (1609, 1583, 1601), (1610, 1601, 1596), (1615, 1348, 1408), (1622, 1348, 1615), (1626, 1348, 1621), (1628, 1625, 1626), (1631, 1624, 1625), (1632, 1597, 1630), (1635, 1473, 1472), (1636, 1408, 1633), (1637, 1633, 1408), (1638, 1634, 1473), (1641, 1408, 1636), (1644, 1408, 1640), (1739, 1642, 1643), (1649, 1645, 1646), (1650, 1491, 1471), (1565, 1652, 1651), (1565, 1654, 1653), (1565, 1657, 1656), (1659, 1658, 1565), (1662, 1661, 1580), (1668, 1660, 1579), (1670, 1579, 1661), (1672, 1407, 1581), (1673, 1672, 1581), (1674, 1580, 1407), (1678, 1407, 1672), (1680, 1681, 1679), (1581, 1686, 1685), (1693, 1469, 1690), (1740, 1694, 1691), (1701, 1581, 1469), (1705, 1704, 1693), (1706, 1469, 1470), (1708, 1470, 1590), (1741, 1591, 1592), (1709, 1706, 1470), (1710, 1707, 1470), (1711, 1470, 1708), (1712, 1692, 1706), (5, 4, 3), (107, 106, 102), (107, 110, 109), (132, 131, 130), (134, 133, 132), (136, 131, 133), (235, 232, 233), (235, 236, 1715), (335, 332, 333), (372, 370, 369), (402, 399, 395), (402, 395, 398), (782, 780, 781), (810, 807, 809), (824, 823, 822), (829, 828, 826), (830, 827, 828), (809, 806, 805), (809, 808, 806), (849, 850, 843), (845, 850, 849), (846, 845, 849), (847, 850, 845), (1020, 1000, 1023), (1021, 1000, 1020), (1026, 1025, 1024), (1183, 1181, 1179), (1186, 1181, 1183), (1, 3, 2), (5, 7, 6), (7, 9, 8), (69, 10, 9), (12, 11, 8), (10, 13, 12), (12, 14, 11), (13, 15, 12), (16, 20, 14), (14, 20, 19), (20, 21, 19), (20, 22, 21), (20, 23, 22), (20, 24, 23), (20, 25, 24), (20, 27, 25), (32, 26, 27), (32, 31, 28), (32, 34, 31), (34, 36, 33), (36, 37, 35), (32, 38, 34), (38, 39, 36), (39, 38, 40), (17, 41, 20), (42, 43, 20), (43, 44, 20), (46, 47, 20), (47, 48, 20), (49, 50, 20), (50, 52, 20), (52, 53, 32), (55, 56, 32), (56, 57, 32), (57, 59, 32), (60, 61, 32), (62, 63, 32), (64, 65, 32), (66, 67, 65), (67, 68, 32), (76, 77, 75), (84, 83, 81), (84, 86, 83), (95, 90, 88), (95, 89, 90), (95, 94, 91), (95, 97, 94), (97, 99, 96), (95, 98, 99), (101, 103, 100), (109, 108, 105), (111, 107, 103), (104, 111, 101), (95, 113, 104), (95, 115, 113), (95, 116, 115), (95, 118, 117), (95, 120, 119), (95, 122, 121), (95, 123, 122), (95, 126, 125), (130, 131, 129), (137, 145, 133), (138, 141, 145), (145, 144, 139), (143, 146, 141), (145, 147, 144), (145, 149, 147), (258, 145, 141), (145, 151, 149), (161, 156, 152), (161, 160, 154), (158, 163, 157), (163, 164, 162), (161, 166, 159), (171, 174, 170), (169, 178, 173), (176, 179, 174), (177, 180, 179), (169, 181, 178), (181, 179, 180), (38, 187, 183), (185, 190, 184), (161, 192, 189), (187, 161, 185), (193, 194, 187), (194, 161, 187), (195, 38, 32), (196, 195, 32), (198, 38, 197), (201, 202, 193), (204, 205, 202), (205, 207, 203), (206, 208, 207), (210, 211, 209), (212, 213, 203), (213, 214, 203), (215, 216, 203), (216, 218, 203), (224, 223, 221), (226, 229, 225), (234, 236, 235), (240, 239, 231), (238, 242, 237), (242, 1716, 241), (251, 242, 238), (243, 246, 251), (251, 250, 244), (246, 252, 251), (254, 253, 150), (145, 254, 151), (254, 257, 256), (258, 257, 145), (258, 259, 257), (259, 261, 260), (258, 263, 262), (258, 264, 263), (264, 268, 267), (258, 268, 264), (258, 270, 269), (274, 276, 275), (273, 277, 276), (272, 278, 277), (272, 280, 279), (161, 179, 169), (161, 281, 179), (281, 272, 258), (272, 282, 280), (272, 283, 282), (281, 284, 283), (285, 281, 161), (285, 358, 281), (203, 194, 193), (203, 285, 194), (219, 286, 203), (288, 289, 203), (291, 293, 290), (295, 203, 293), (228, 297, 227), (229, 298, 225), (225, 300, 228), (300, 301, 299), (302, 307, 300), (303, 308, 203), (306, 309, 305), (309, 379, 304), (379, 308, 304), (1718, 379, 313), (307, 379, 1718), (379, 203, 308), (249, 316, 248), (251, 249, 250), (252, 318, 317), (315, 302, 314), (249, 302, 316), (317, 320, 319), (321, 322, 319), (322, 323, 302), (326, 302, 324), (329, 328, 302), (330, 302, 328), (330, 331, 302), (334, 336, 335), (338, 336, 334), (339, 326, 332), (341, 327, 326), (342, 343, 302), (344, 345, 302), (284, 348, 347), (281, 349, 284), (281, 350, 349), (281, 351, 353), (358, 352, 281), (281, 355, 351), (281, 356, 355), (362, 361, 360), (362, 363, 361), (362, 365, 363), (365, 366, 364), (362, 367, 366), (362, 372, 369), (362, 376, 375), (362, 377, 376), (410, 377, 362), (285, 362, 358), (285, 410, 362), (383, 380, 302), (384, 383, 382), (386, 387, 380), (389, 390, 388), (394, 399, 393), (400, 395, 399), (399, 402, 401), (403, 302, 393), (405, 404, 403), (407, 406, 302), (408, 382, 381), (377, 410, 409), (413, 411, 410), (411, 413, 412), (413, 416, 415), (413, 417, 416), (413, 418, 417), (285, 413, 410), (285, 419, 418), (285, 420, 419), (285, 421, 420), (423, 422, 285), (424, 423, 285), (425, 424, 285), (285, 427, 426), (425, 285, 428), (285, 430, 429), (431, 285, 432), (285, 435, 434), (442, 441, 439), (443, 442, 435), (379, 445, 437), (380, 448, 379), (448, 447, 379), (447, 446, 379), (380, 501, 448), (501, 449, 447), (451, 380, 391), (452, 380, 451), (459, 460, 380), (454, 461, 380), (462, 463, 461), (463, 464, 455), (466, 467, 455), (468, 469, 455), (471, 470, 456), (472, 457, 380), (441, 474, 473), (475, 474, 441), (437, 478, 477), (445, 479, 437), (479, 445, 480), (445, 482, 481), (445, 484, 483), (484, 486, 485), (445, 489, 488), (445, 490, 489), (445, 491, 490), (491, 493, 492), (445, 496, 495), (498, 496, 445), (500, 548, 446), (548, 498, 445), (501, 499, 449), (450, 502, 501), (450, 446, 502), (450, 500, 446), (450, 1719, 500), (1719, 504, 500), (503, 505, 1719), (507, 506, 380), (510, 509, 380), (514, 512, 380), (513, 514, 509), (515, 512, 514), (519, 518, 512), (521, 503, 450), (523, 522, 450), (524, 523, 520), (527, 526, 516), (528, 527, 450), (532, 531, 530), (534, 533, 503), (536, 539, 535), (544, 541, 540), (544, 542, 541), (546, 545, 543), (548, 547, 546), (548, 549, 547), (548, 556, 554), (548, 557, 556), (548, 559, 557), (559, 562, 558), (561, 540, 560), (548, 561, 562), (570, 569, 568), (572, 571, 503), (574, 563, 564), (575, 574, 503), (577, 576, 571), (578, 577, 571), (579, 578, 571), (580, 582, 574), (584, 583, 576), (585, 563, 574), (586, 587, 585), (592, 591, 590), (593, 566, 565), (551, 594, 550), (548, 595, 551), (548, 596, 595), (548, 597, 596), (548, 599, 597), (599, 600, 598), (602, 601, 600), (602, 603, 601), (602, 606, 605), (602, 608, 607), (602, 609, 608), (602, 614, 611), (613, 616, 612), (587, 618, 563), (622, 623, 621), (623, 624, 563), (625, 626, 563), (627, 628, 563), (628, 631, 563), (635, 636, 630), (637, 638, 630), (630, 617, 563), (642, 644, 630), (650, 654, 649), (651, 655, 650), (653, 659, 652), (660, 744, 654), (657, 661, 656), (660, 662, 744), (671, 668, 667), (673, 672, 671), (680, 679, 677), (680, 682, 678), (682, 683, 681), (602, 616, 613), (690, 689, 684), (616, 690, 686), (690, 688, 689), (602, 690, 616), (691, 670, 666), (691, 692, 673), (688, 693, 692), (694, 693, 688), (695, 694, 688), (690, 700, 699), (690, 701, 700), (710, 705, 703), (602, 710, 702), (704, 706, 676), (706, 711, 677), (715, 714, 710), (894, 715, 602), (711, 680, 677), (713, 680, 711), (617, 894, 548), (717, 718, 630), (719, 722, 630), (720, 723, 722), (725, 726, 723), (728, 729, 727), (731, 630, 722), (729, 732, 731), (1721, 733, 732), (733, 731, 732), (735, 736, 731), (647, 740, 646), (740, 743, 739), (744, 740, 647), (737, 746, 741), (740, 737, 743), (737, 748, 746), (737, 750, 751), (752, 755, 1722), (754, 756, 753), (737, 760, 755), (737, 731, 736), (758, 761, 757), (760, 762, 759), (664, 763, 744), (763, 764, 744), (765, 766, 744), (767, 769, 744), (769, 772, 744), (771, 775, 770), (773, 776, 772), (775, 776, 774), (792, 737, 776), (778, 781, 780), (779, 771, 768), (783, 784, 779), (785, 792, 784), (786, 787, 792), (789, 790, 792), (792, 776, 771), (791, 793, 790), (794, 798, 795), (796, 799, 798), (799, 792, 798), (801, 812, 800), (802, 804, 812), (1723, 807, 810), (812, 792, 799), (804, 810, 812), (811, 812, 810), (815, 814, 813), (817, 816, 812), (818, 816, 817), (820, 822, 821), (824, 826, 825), (828, 827, 825), (831, 830, 828), (833, 803, 797), (833, 809, 805), (834, 809, 833), (833, 835, 834), (835, 837, 834), (838, 811, 810), (834, 840, 838), (837, 840, 834), (837, 842, 841), (839, 843, 842), (843, 850, 844), (852, 857, 851), (855, 859, 854), (860, 856, 857), (859, 861, 858), (856, 859, 855), (856, 863, 859), (856, 864, 863), (868, 866, 864), (868, 867, 865), (682, 871, 870), (680, 873, 872), (873, 680, 874), (878, 884, 877), (881, 890, 879), (884, 890, 883), (860, 893, 885), (887, 860, 886), (860, 852, 853), (890, 860, 888), (894, 890, 884), (894, 680, 715), (894, 878, 680), (894, 884, 878), (895, 894, 617), (737, 617, 731), (737, 895, 617), (898, 897, 816), (901, 900, 812), (904, 903, 812), (908, 812, 907), (911, 896, 812), (912, 911, 910), (920, 921, 1725), (924, 923, 921), (924, 926, 922), (924, 927, 926), (927, 928, 1726), (924, 930, 928), (924, 932, 930), (935, 919, 917), (936, 938, 919), (939, 940, 924), (941, 943, 924), (946, 947, 945), (949, 951, 924), (950, 952, 951), (953, 954, 952), (955, 957, 1014), (868, 1724, 869), (964, 963, 962), (868, 967, 968), (868, 971, 969), (971, 972, 970), (971, 974, 972), (868, 975, 974), (868, 977, 975), (868, 978, 977), (868, 980, 978), (980, 981, 979), (984, 868, 860), (896, 895, 737), (915, 987, 896), (916, 987, 915), (989, 990, 987), (996, 997, 995), (997, 998, 995), (998, 999, 896), (999, 1000, 896), (1000, 1001, 896), (1003, 1002, 1727), (1003, 1005, 1002), (1003, 1007, 1005), (1008, 1010, 1003), (1010, 1011, 1009), (1013, 1016, 1012), (1008, 1018, 1015), (1013, 1008, 1016), (1008, 1017, 1018), (1008, 1026, 1017), (1008, 1027, 1026), (1008, 896, 1027), (957, 1028, 1014), (1029, 1030, 1014), (1014, 1008, 924), (960, 1033, 1032), (1032, 1036, 1031), (1034, 1037, 1033), (1035, 1039, 1014), (1038, 1040, 1014), (1040, 1042, 1014), (1044, 1045, 1043), (1043, 1014, 1042), (1045, 1014, 1043), (1046, 1047, 1014), (1048, 1050, 1014), (1051, 1052, 1050), (1053, 1054, 1052), (1057, 1059, 1056), (1060, 1061, 1014), (1064, 1067, 1063), (1066, 1068, 1067), (1068, 1070, 1065), (1079, 1080, 1078), (1097, 1082, 1080), (1097, 1081, 1082), (1097, 1085, 1083), (1097, 1084, 1085), (1097, 1088, 1086), (1097, 1089, 1088), (1091, 1092, 1090), (1091, 1093, 1092), (1097, 1095, 1093), (1097, 1096, 1094), (983, 1074, 961), (1097, 1077, 1076), (984, 1097, 983), (985, 984, 894), (986, 985, 894), (1100, 985, 986), (1101, 1100, 1099), (895, 1101, 1099), (1728, 1098, 1100), (1101, 1728, 1100), (895, 1728, 1101), (895, 1102, 1728), (1102, 985, 1098), (1014, 1166, 1008), (1072, 1105, 1071), (1113, 1065, 1070), (1105, 1113, 1071), (1106, 1108, 1105), (1109, 1111, 1108), (1116, 1118, 1115), (1117, 1120, 1119), (1122, 1123, 1121), (1127, 1113, 1120), (1125, 1128, 1127), (1132, 1134, 1133), (1133, 1135, 1127), (1135, 1136, 1127), (1097, 1140, 1096), (1097, 1141, 1140), (1097, 1144, 1142), (1097, 1146, 1144), (1097, 1147, 1145), (1149, 1150, 1148), (1097, 1152, 1149), (1152, 1153, 1151), (1097, 1155, 1154), (1097, 1158, 1155), (1158, 1159, 1157), (1212, 1161, 1097), (1158, 1161, 1159), (984, 1162, 1097), (1103, 1164, 1163), (1164, 1259, 985), (1165, 1103, 895), (1104, 896, 1008), (1178, 1167, 1166), (1168, 1136, 1135), (1136, 1166, 1113), (1170, 1173, 1172), (1175, 1136, 1172), (1181, 1180, 1175), (1184, 1183, 1179), (1187, 1178, 1136), (1191, 1190, 1178), (1192, 1191, 1189), (1194, 1178, 1193), (1212, 1200, 1198), (1212, 1202, 1200), (1212, 1203, 1202), (1212, 1208, 1204), (1212, 1211, 1206), (1210, 1215, 1209), (1215, 1213, 1214), (1212, 1215, 1210), (1217, 1220, 1216), (1212, 1223, 1219), (1222, 1225, 1221), (1256, 1226, 1225), (1162, 1212, 1097), (1161, 1228, 1227), (1212, 1197, 1228), (1231, 1230, 984), (1232, 1231, 984), (1233, 1234, 985), (1232, 1732, 1231), (1234, 1229, 1232), (1235, 1229, 1233), (1259, 1235, 985), (1259, 1229, 1235), (1236, 1259, 1165), (1241, 1166, 1167), (1240, 1239, 1178), (1733, 1238, 1167), (1242, 1244, 1241), (1249, 1248, 1246), (1251, 1250, 1241), (1253, 1252, 1241), (1254, 1253, 1241), (1212, 71, 1257), (71, 73, 72), (76, 74, 73), (1212, 76, 71), (80, 78, 76), (84, 80, 76), (1258, 84, 1162), (1237, 1236, 1104), (1260, 1237, 1166), (1261, 1260, 1166), (1265, 1264, 1263), (1267, 1266, 1241), (1268, 1267, 1241), (1271, 1270, 1241), (1270, 1166, 1241), (1275, 1261, 1166), (1276, 1277, 1261), (95, 1281, 124), (84, 1282, 95), (95, 1284, 1283), (95, 1285, 1284), (1282, 1285, 95), (1282, 1286, 1285), (1286, 1288, 1287), (1282, 1290, 1289), (1292, 1258, 1229), (1293, 1292, 1236), (1237, 1294, 1236), (1296, 1261, 1280), (1296, 1297, 1261), (1301, 1300, 1299), (1306, 1305, 1304), (1310, 1295, 1309), (1282, 1313, 1312), (1282, 1314, 1313), (1282, 1317, 1316), (1282, 1318, 1317), (1282, 1320, 1318), (1282, 1322, 1321), (1282, 1324, 1734), (1282, 1325, 1324), (1315, 1327, 1326), (1327, 1329, 1328), (1315, 1330, 1329), (1291, 1315, 84), (1315, 1333, 1332), (1333, 1335, 1334), (1315, 1336, 1335), (1315, 1337, 1336), (1315, 1340, 1339), (1315, 1342, 1341), (1315, 1344, 1343), (1315, 1346, 1345), (1315, 1347, 1346), (1258, 1386, 1291), (1294, 1293, 1236), (1295, 1349, 1261), (1351, 1349, 1295), (1353, 1351, 1350), (1353, 1355, 1351), (1357, 1351, 1356), (1358, 1359, 1357), (1360, 1351, 1357), (1362, 1351, 1361), (1364, 1363, 1351), (1367, 1366, 1351), (1369, 1368, 1366), (1347, 1371, 1370), (1315, 1372, 1371), (1291, 1372, 1315), (1372, 1375, 1374), (1291, 1377, 1376), (1291, 1379, 1378), (1379, 1381, 1380), (1291, 1383, 1382), (1291, 1385, 1384), (1291, 1388, 1387), (1291, 1390, 1389), (1386, 1390, 1291), (1390, 1392, 1391), (1386, 1394, 1393), (1386, 1396, 1395), (1386, 1398, 1397), (1386, 1401, 1400), (1386, 1403, 1399), (1407, 1406, 1292), (1411, 1418, 1349), (1415, 1418, 1411), (1417, 1415, 1411), (1420, 1418, 1415), (1422, 1421, 1420), (1423, 1349, 1368), (1426, 1410, 1349), (1427, 1410, 1426), (1429, 1349, 1410), (1430, 1413, 1412), (1386, 1433, 1432), (1386, 1435, 1434), (1386, 1437, 1436), (1386, 1438, 1437), (1386, 1440, 1439), (1386, 1441, 1440), (1445, 1441, 1386), (1444, 1445, 1386), (1404, 1444, 1386), (1441, 1445, 1443), (1444, 1447, 1445), (1447, 1449, 1448), (1444, 1451, 1450), (1404, 1452, 1444), (1404, 1456, 1455), (1456, 1458, 1457), (1404, 1459, 1458), (1404, 1461, 1460), (1404, 1462, 1461), (1404, 1464, 1463), (1404, 1465, 1464), (1404, 1466, 1465), (1454, 1466, 1404), (1454, 1468, 1467), (1405, 1404, 1258), (1293, 1469, 1407), (1348, 1470, 1293), (1472, 1408, 1471), (1472, 1473, 1408), (1474, 1472, 1471), (1418, 1475, 1349), (1477, 1476, 1418), (1478, 1477, 1418), (1483, 1482, 1409), (1484, 1483, 1409), (1485, 1484, 1409), (1481, 1486, 1471), (1488, 1487, 1409), (1489, 1488, 1409), (1491, 1474, 1471), (1493, 1492, 1481), (1494, 1493, 1409), (1421, 1495, 1418), (1735, 1495, 1421), (1736, 1499, 1495), (1501, 1500, 1497), (1504, 1503, 1497), (1506, 1505, 1418), (1507, 1506, 1418), (1502, 1510, 1418), (1509, 1512, 1418), (1737, 1513, 1418), (1514, 1478, 1418), (1515, 1514, 1512), (1516, 1479, 1478), (1454, 1518, 1517), (1454, 1519, 1518), (1454, 1520, 1519), (1454, 1522, 1520), (1454, 1525, 1524), (1526, 1523, 1454), (1527, 1526, 1454), (1405, 1527, 1454), (1523, 1529, 1528), (1405, 1532, 1531), (1533, 1532, 1405), (1405, 1535, 1534), (1405, 1537, 1535), (1405, 1538, 1537), (1405, 1539, 1538), (1405, 1541, 1539), (1405, 1542, 1541), (1405, 1543, 1542), (1406, 1544, 1405), (1543, 1546, 1545), (1405, 1547, 1543), (1405, 1551, 1550), (1405, 1552, 1551), (1405, 1554, 1552), (1544, 1554, 1405), (1554, 1556, 1555), (1544, 1557, 1556), (1544, 1560, 1559), (1548, 1561, 1560), (1548, 1562, 1561), (1548, 1563, 1562), (1548, 1567, 1564), (1548, 1568, 1567), (1548, 1569, 1566), (1548, 1570, 1569), (1548, 1571, 1570), (1572, 1571, 1548), (1406, 1575, 1572), (1573, 1577, 1576), (1406, 1578, 1577), (1406, 1651, 1578), (1565, 1651, 1406), (1407, 1565, 1406), (1579, 1565, 1407), (1579, 1660, 1565), (1470, 1469, 1293), (1585, 1584, 1470), (1589, 1588, 1585), (1591, 1590, 1470), (1592, 1591, 1470), (1593, 1592, 1470), (1594, 1593, 1470), (1595, 1470, 1348), (1600, 1599, 1470), (1601, 1583, 1470), (1596, 1601, 1470), (1603, 1602, 1470), (1604, 1603, 1470), (1598, 1604, 1470), (1606, 1605, 1470), (1607, 1606, 1470), (1611, 1610, 1596), (1738, 1611, 1596), (1612, 1586, 1583), (1614, 1613, 1408), (1616, 1615, 1408), (1617, 1616, 1408), (1618, 1617, 1408), (1619, 1618, 1408), (1620, 1619, 1408), (1613, 1620, 1408), (1622, 1621, 1348), (1623, 1622, 1615), (1624, 1595, 1348), (1625, 1624, 1348), (1626, 1625, 1348), (1627, 1626, 1621), (1629, 1628, 1626), (1630, 1597, 1595), (1473, 1634, 1408), (1634, 1637, 1408), (1639, 1638, 1473), (1641, 1640, 1408), (1643, 1642, 1408), (1644, 1643, 1408), (1645, 1614, 1408), (1646, 1645, 1408), (1647, 1646, 1408), (1648, 1647, 1408), (1642, 1648, 1408), (1565, 1653, 1652), (1565, 1655, 1654), (1565, 1656, 1655), (1565, 1658, 1657), (1660, 1659, 1565), (1661, 1579, 1580), (1663, 1662, 1580), (1664, 1663, 1580), (1660, 1666, 1665), (1667, 1666, 1660), (1668, 1667, 1660), (1669, 1668, 1579), (1670, 1669, 1579), (1671, 1670, 1661), (1675, 1674, 1407), (1676, 1675, 1407), (1677, 1676, 1407), (1678, 1677, 1407), (1581, 1679, 1673), (1581, 1680, 1679), (1581, 1682, 1680), (1581, 1683, 1682), (1581, 1684, 1683), (1581, 1685, 1684), (1581, 1687, 1686), (1581, 1688, 1687), (1689, 1688, 1581), (1691, 1690, 1469), (1691, 1694, 1690), (1693, 1704, 1469), (1690, 1695, 1693), (1696, 1689, 1581), (1697, 1696, 1581), (1698, 1697, 1581), (1699, 1698, 1581), (1700, 1699, 1581), (1701, 1700, 1581), (1702, 1701, 1469), (1703, 1702, 1469), (1704, 1703, 1469), (1706, 1691, 1469), (1706, 1692, 1691), (1707, 1709, 1470), (1711, 1710, 1470), (1713, 1712, 1706)])
me_mesh.update()

# ---- objects
ob_mycurve = bpy.data.objects.new('myCurve', me_mesh)

# ---- transforms, parenting, visibility, modifiers, constraints
ob_mycurve.location = (0.0, 0.0, 0.0)
_m = ob_mycurve.modifiers.new('Auto Smooth', 'NODES')
_m.node_group = ng_auto_smooth
_gi = [s.identifier for s in ng_auto_smooth.interface.items_tree if s.item_type == 'SOCKET' and s.in_out == 'INPUT']
_m[_gi[1]] = 3.142  # Angle

# ---- collection membership
scene.collection.objects.link(ob_mycurve)

# ---- scene / render settings (as saved in the file)
scene.frame_start = 1; scene.frame_end = 250; scene.frame_set(1)
scene.render.engine = 'BLENDER_EEVEE_NEXT'
scene.cycles.sampling_pattern = 'TABULATED_SOBOL'
scene.cycles.use_light_tree = False
scene.view_settings.view_transform = 'Filmic'
bpy.context.view_layer.update()

# ---- added for rendering (the .blend has no active camera and no usable light): camera, sun
cam_auto = bpy.data.cameras.new('AutoCamera')
cam_auto.lens = 50.0
cam_auto.sensor_width = 36.0
cam_auto.clip_end = 1000.0
ob_auto_camera = bpy.data.objects.new('AutoCamera', cam_auto)
scene.collection.objects.link(ob_auto_camera)
ob_auto_camera.location = (-30.0572, -17.2924, 6.42159)
ob_auto_camera.rotation_euler = (1.09748, -7.21219e-08, 0.694738)
scene.camera = ob_auto_camera
light_auto_sun = bpy.data.lights.new('AutoSun', 'SUN')
light_auto_sun.energy = 3.0
light_auto_sun.angle = 0.0523599
ob_auto_sun = bpy.data.objects.new('AutoSun', light_auto_sun)
scene.collection.objects.link(ob_auto_sun)
ob_auto_sun.rotation_euler = (0.872665, 0.174533, 0.523599)
bpy.context.view_layer.update()
